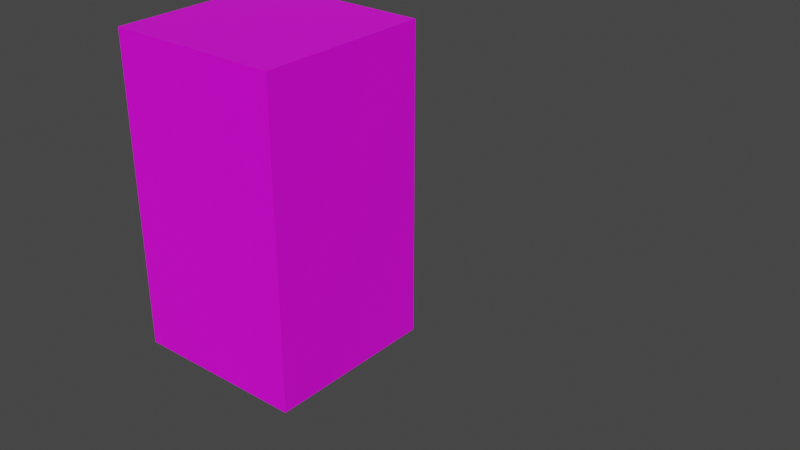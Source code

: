 # Source: terrain1.blend  (saved by Blender 2.90.8; exported with 4.5.12 LTS)
import bpy
from mathutils import Matrix  # noqa: F401  (used for matrix-valued properties, if any)

bpy.ops.wm.read_factory_settings(use_empty=True)
scene = bpy.context.scene
scene.name = 'Scene'

# ---- collections
col_collection = bpy.data.collections.new('Collection'); scene.collection.children.link(col_collection)

# ---- images (referenced by path relative to the original .blend; pixels are not part of the script)
import os
ASSET_DIR = os.environ.get("B2B_ASSET_DIR", "")  # directory of the original .blend (textures are referenced by path, not embedded)
HERE = os.path.dirname(os.path.abspath(__file__))  # packed textures are extracted next to this script under _unpacked/

def load_image(name, relpath, width, height, colorspace="sRGB"):
    """Load a texture the original file referenced (path relative to the .blend, or extracted next to this script)."""
    p = next((c for c in (os.path.join(HERE, relpath), os.path.join(ASSET_DIR, relpath)) if relpath and os.path.exists(c)), "")
    if p:
        img = bpy.data.images.load(p, check_existing=True)
        img.name = name
    else:  # same state as the original file: an image datablock whose file is absent (Cycles renders it pink)
        img = bpy.data.images.new(name, width, height)
        img.source = "FILE"
        img.filepath = "//" + (relpath or name)
    img.colorspace_settings.name = colorspace
    return img
img_material_base_color = load_image('Material Base Color', 'Terrain Texture.png', 1024, 1024, 'sRGB')

# ---- materials (node trees are filled in below, after node groups)
mat_material = bpy.data.materials.new('Material')
mat_material.alpha_threshold = 0.0
mat_material.use_transparent_shadow = False
mat_material.line_color = (0.0, 0.0, 0.0, 1.0)
mat_material_001 = bpy.data.materials.new('Material.001')
mat_material_001.alpha_threshold = 0.0
mat_material_001.use_transparent_shadow = False
mat_material_001.line_color = (0.0, 0.0, 0.0, 1.0)

# ---- material node trees
mat_material.use_nodes = True; mat_material.node_tree.nodes.clear()
_N = mat_material.node_tree.nodes; _L = mat_material.node_tree.links
n0 = _N.new('ShaderNodeOutputMaterial'); n0.name = 'Material Output'; n0.location = (300, 300)
n1 = _N.new('ShaderNodeBsdfPrincipled'); n1.name = 'Principled BSDF'; n1.location = (10, 300)
n1.distribution = 'GGX'
n1.subsurface_method = 'BURLEY'
n1.inputs[2].default_value = 0.4
n1.inputs[3].default_value = 1.45
n1.inputs[27].default_value = (0.0, 0.0, 0.0, 1.0)
n1.inputs[28].default_value = 1.0
n2 = _N.new('ShaderNodeTexImage'); n2.name = 'Image Texture'; n2.location = (-280, 280)
n2.image = img_material_base_color
_L.new(n1.outputs[0], n0.inputs[0])
_L.new(n2.outputs[0], n1.inputs[0])
n0.is_active_output = True
mat_material_001.use_nodes = True; mat_material_001.node_tree.nodes.clear()
_N = mat_material_001.node_tree.nodes; _L = mat_material_001.node_tree.links
n0 = _N.new('ShaderNodeOutputMaterial'); n0.name = 'Material Output'; n0.location = (300, 300)
n1 = _N.new('ShaderNodeBsdfPrincipled'); n1.name = 'Principled BSDF'; n1.location = (10, 300)
n1.distribution = 'GGX'
n1.subsurface_method = 'BURLEY'
n1.inputs[2].default_value = 0.4
n1.inputs[3].default_value = 1.45
n1.inputs[27].default_value = (0.0, 0.0, 0.0, 1.0)
n1.inputs[28].default_value = 1.0
_L.new(n1.outputs[0], n0.inputs[0])
n0.is_active_output = True

# ---- world
world_world = bpy.data.worlds.new('World'); scene.world = world_world
world_world.use_nodes = True; world_world.node_tree.nodes.clear()
_N = world_world.node_tree.nodes; _L = world_world.node_tree.links
n0 = _N.new('ShaderNodeOutputWorld'); n0.name = 'World Output'; n0.location = (300, 300)
n1 = _N.new('ShaderNodeBackground'); n1.name = 'Background'; n1.location = (10, 300)
n1.inputs[0].default_value = (0.05088, 0.05088, 0.05088, 1.0)
_L.new(n1.outputs[0], n0.inputs[0])
n0.is_active_output = True
world_world.color = (0.05088, 0.05088, 0.05088)
world_world.use_sun_shadow = False
world_world.sun_shadow_jitter_overblur = 0.0

# ---- meshes
me_cube = bpy.data.meshes.new('Cube')
me_cube.from_pydata([(1.0, 1.0, -1.0), (1.0, -1.0, -1.0), (-1.0, 1.0, -1.0), (-1.0, -1.0, -1.0), (1.0, -1.0, 2.543), (-1.0, -1.0, 2.543), (1.0, 1.0, 2.543), (-1.0, 1.0, 2.543), (3.868, 0.02551, 1.619), (3.871, 0.04719, 1.6), (3.871, 0.06585, 1.586), (3.871, 0.08135, 1.569), (3.871, 0.09379, 1.549), (3.871, 0.1028, 1.528), (3.872, 0.1074, 1.506), (3.872, 0.1104, 1.483), (3.873, 0.1149, 1.459), (3.872, 0.0594, 1.396), (3.873, 0.02495, 1.617), (3.88, 0.04599, 1.599), (3.884, 0.06471, 1.586), (3.886, 0.07728, 1.568), (3.888, 0.08618, 1.548), (3.89, 0.09486, 1.527), (3.893, 0.1036, 1.506), (3.894, 0.1089, 1.484), (3.894, 0.1127, 1.459), (3.894, 0.1187, 1.434), (3.892, 0.1068, 1.415), (3.887, 0.08062, 1.405), (3.883, 0.05824, 1.396), (3.879, 0.03823, 1.387), (3.875, 0.01911, 1.38), (3.879, 0.02352, 1.616), (3.889, 0.04345, 1.6), (3.897, 0.06252, 1.588), (3.9, 0.07019, 1.569), (3.903, 0.07769, 1.548), (3.907, 0.08579, 1.527), (3.911, 0.09469, 1.506), (3.915, 0.1042, 1.485), (3.914, 0.1043, 1.461), (3.912, 0.1048, 1.437), (3.908, 0.09443, 1.418), (3.901, 0.07413, 1.406), (3.894, 0.05453, 1.396), (3.887, 0.03601, 1.387), (3.879, 0.01808, 1.379), (3.884, 0.02128, 1.615), (3.898, 0.03929, 1.601), (3.91, 0.05779, 1.592), (3.913, 0.06237, 1.57), (3.917, 0.06836, 1.549), (3.922, 0.07572, 1.528), (3.929, 0.08467, 1.507), (3.936, 0.09592, 1.486), (3.934, 0.09246, 1.463), (3.931, 0.08812, 1.441), (3.925, 0.07969, 1.421), (3.916, 0.06587, 1.406), (3.905, 0.04928, 1.395), (3.894, 0.03274, 1.386), (3.883, 0.01649, 1.379), (3.888, 0.01831, 1.615), (3.905, 0.03361, 1.602), (3.922, 0.0495, 1.593), (3.926, 0.05271, 1.571), (3.931, 0.05757, 1.549), (3.937, 0.06397, 1.528), (3.945, 0.07211, 1.507), (3.954, 0.08281, 1.485), (3.953, 0.08017, 1.461), (3.954, 0.07873, 1.436), (3.947, 0.07169, 1.416), (3.932, 0.05827, 1.402), (3.916, 0.04341, 1.392), (3.901, 0.02865, 1.384), (3.886, 0.01436, 1.378), (3.891, 0.01465, 1.614), (3.912, 0.02667, 1.602), (3.929, 0.03758, 1.59), (3.936, 0.04104, 1.57), (3.943, 0.04516, 1.549), (3.951, 0.05038, 1.528), (3.959, 0.05674, 1.507), (3.967, 0.06328, 1.485), (3.97, 0.06488, 1.459), (3.973, 0.06634, 1.432), (3.966, 0.06083, 1.411), (3.948, 0.04881, 1.398), (3.925, 0.03514, 1.39), (3.907, 0.02324, 1.383), (3.889, 0.01159, 1.377), (3.893, 0.0104, 1.614), (3.916, 0.01857, 1.602), (3.935, 0.02493, 1.587), (3.946, 0.02827, 1.569), (3.955, 0.03148, 1.55), (3.964, 0.03548, 1.529), (3.973, 0.04033, 1.507), (3.978, 0.04318, 1.485), (3.98, 0.04506, 1.46), (3.984, 0.04745, 1.432), (3.977, 0.04398, 1.409), (3.958, 0.03536, 1.395), (3.932, 0.02474, 1.389), (3.911, 0.01636, 1.382), (3.891, 0.008142, 1.376), (3.894, 0.005658, 1.614), (3.918, 0.009541, 1.6), (3.938, 0.01247, 1.587), (3.955, 0.01485, 1.571), (3.966, 0.01663, 1.551), (3.975, 0.01917, 1.53), (3.983, 0.02184, 1.507), (3.985, 0.02238, 1.485), (3.984, 0.02238, 1.462), (3.985, 0.02415, 1.435), (3.978, 0.02331, 1.411), (3.961, 0.01889, 1.396), (3.936, 0.013, 1.389), (3.914, 0.008379, 1.381), (3.893, 0.004201, 1.376), (3.894, 0.0005557, 1.615), (3.918, 0.0003491, 1.599), (3.939, -0.0001692, 1.587), (3.959, -0.0007191, 1.573), (3.974, -0.0008782, 1.555), (3.982, -0.0004992, 1.531), (3.987, 9.946e-05, 1.508), (3.988, 0.0004473, 1.485), (3.985, 0.0004622, 1.463), (3.98, 0.001055, 1.439), (3.973, 0.001963, 1.416), (3.958, 0.001654, 1.4), (3.936, 0.0005533, 1.39), (3.914, 1.577e-05, 1.382), (3.893, -4.666e-06, 1.375), (3.893, -0.00464, 1.615), (3.917, -0.008798, 1.6), (3.937, -0.01274, 1.586), (3.958, -0.01685, 1.573), (3.976, -0.02095, 1.557), (3.983, -0.0226, 1.533), (3.986, -0.02289, 1.509), (3.994, -0.02385, 1.485), (3.985, -0.02197, 1.463), (3.975, -0.01984, 1.442), (3.966, -0.0177, 1.421), (3.952, -0.01491, 1.403), (3.934, -0.01191, 1.391), (3.913, -0.008334, 1.382), (3.893, -0.004251, 1.375), (3.891, -0.009681, 1.615), (3.914, -0.01785, 1.601), (3.933, -0.02507, 1.587), (3.953, -0.03242, 1.572), (3.97, -0.04022, 1.556), (3.978, -0.04435, 1.534), (3.982, -0.04597, 1.51), (3.986, -0.04725, 1.486), (3.978, -0.04366, 1.463), (3.967, -0.0395, 1.442), (3.958, -0.03548, 1.422), (3.945, -0.03014, 1.405), (3.929, -0.0237, 1.392), (3.911, -0.01636, 1.382), (3.892, -0.008343, 1.375), (3.888, -0.01437, 1.616), (3.91, -0.02681, 1.603), (3.928, -0.0371, 1.587), (3.944, -0.04668, 1.57), (3.958, -0.0567, 1.553), (3.965, -0.06244, 1.532), (3.967, -0.06379, 1.509), (3.968, -0.06433, 1.486), (3.964, -0.06194, 1.463), (3.958, -0.05749, 1.442), (3.949, -0.05159, 1.423), (3.937, -0.04387, 1.406), (3.923, -0.03447, 1.392), (3.907, -0.02375, 1.382), (3.89, -0.01214, 1.375), (3.885, -0.0186, 1.618), (3.904, -0.03533, 1.606), (3.921, -0.04964, 1.59), (3.934, -0.06108, 1.571), (3.944, -0.07211, 1.552), (3.95, -0.07872, 1.532), (3.951, -0.07903, 1.509), (3.951, -0.07924, 1.486), (3.95, -0.07848, 1.463), (3.945, -0.0731, 1.442), (3.937, -0.06566, 1.423), (3.927, -0.05584, 1.406), (3.915, -0.0439, 1.392), (3.902, -0.03026, 1.382), (3.887, -0.01551, 1.375), (3.881, -0.02209, 1.62), (3.897, -0.04233, 1.608), (3.911, -0.06074, 1.594), (3.921, -0.07379, 1.573), (3.927, -0.08261, 1.552), (3.93, -0.08625, 1.531), (3.931, -0.08779, 1.508), (3.931, -0.08889, 1.486), (3.931, -0.08924, 1.463), (3.929, -0.0864, 1.442), (3.923, -0.07721, 1.423), (3.915, -0.06575, 1.406), (3.906, -0.05202, 1.391), (3.895, -0.03614, 1.381), (3.884, -0.01839, 1.375), (3.871, -0.0002521, 1.374), (3.876, -0.0248, 1.623), (3.888, -0.04825, 1.611), (3.898, -0.07053, 1.6), (3.905, -0.08454, 1.576), (3.908, -0.08962, 1.554), (3.91, -0.09266, 1.531), (3.91, -0.09495, 1.508), (3.911, -0.09698, 1.486), (3.911, -0.09864, 1.463), (3.911, -0.09763, 1.441), (3.907, -0.08606, 1.423), (3.902, -0.07365, 1.405), (3.895, -0.05941, 1.389), (3.887, -0.04147, 1.378), (3.88, -0.02068, 1.374), (3.87, -0.02681, 1.626), (3.878, -0.05222, 1.615), (3.883, -0.07617, 1.604), (3.888, -0.09239, 1.58), (3.889, -0.09533, 1.556), (3.89, -0.09831, 1.532), (3.89, -0.1014, 1.508), (3.89, -0.1046, 1.485), (3.891, -0.1074, 1.462), (3.892, -0.1077, 1.44), (3.89, -0.09351, 1.422), (3.887, -0.07972, 1.402), (3.883, -0.0654, 1.385), (3.879, -0.04552, 1.375), (3.875, -0.02226, 1.373), (3.864, -0.02766, 1.629), (3.867, -0.0536, 1.617), (3.868, -0.07647, 1.604), (3.87, -0.09218, 1.581), (3.87, -0.09848, 1.557), (3.869, -0.1026, 1.532), (3.869, -0.1067, 1.508), (3.869, -0.1115, 1.484), (3.869, -0.1158, 1.46), (3.871, -0.1166, 1.438), (3.871, -0.09904, 1.42), (3.871, -0.08286, 1.4), (3.87, -0.0686, 1.381), (3.87, -0.04759, 1.373), (3.871, -0.02298, 1.373), (3.858, -0.02727, 1.632), (3.857, -0.05173, 1.618), (3.854, -0.07315, 1.602), (3.851, -0.08971, 1.582), (3.85, -0.1003, 1.558), (3.849, -0.1052, 1.533), (3.848, -0.1104, 1.508), (3.846, -0.1172, 1.483), (3.845, -0.1237, 1.458), (3.847, -0.119, 1.435), (3.851, -0.1009, 1.418), (3.855, -0.08199, 1.399), (3.858, -0.06807, 1.38), (3.862, -0.04726, 1.372), (3.867, -0.02274, 1.372), (3.853, -0.0252, 1.633), (3.847, -0.04705, 1.618), (3.842, -0.06749, 1.6), (3.835, -0.08453, 1.582), (3.831, -0.09615, 1.558), (3.828, -0.1044, 1.533), (3.826, -0.1098, 1.507), (3.822, -0.1184, 1.482), (3.817, -0.1297, 1.455), (3.82, -0.1194, 1.432), (3.828, -0.1015, 1.415), (3.84, -0.07721, 1.4), (3.846, -0.06368, 1.381), (3.854, -0.04448, 1.372), (3.863, -0.0215, 1.372), (3.848, -0.022, 1.634), (3.839, -0.04091, 1.619), (3.832, -0.05845, 1.598), (3.822, -0.07385, 1.579), (3.814, -0.0856, 1.558), (3.81, -0.09206, 1.532), (3.805, -0.09864, 1.506), (3.799, -0.1067, 1.48), (3.792, -0.1149, 1.454), (3.792, -0.1124, 1.428), (3.803, -0.09821, 1.411), (3.823, -0.07158, 1.4), (3.836, -0.05604, 1.384), (3.846, -0.03948, 1.374), (3.859, -0.01934, 1.372), (3.864, -0.0002614, 1.631), (3.844, -0.01801, 1.635), (3.832, -0.03327, 1.621), (3.823, -0.04802, 1.597), (3.813, -0.0607, 1.576), (3.802, -0.07096, 1.556), (3.795, -0.07718, 1.531), (3.787, -0.08524, 1.506), (3.78, -0.09134, 1.479), (3.776, -0.09465, 1.454), (3.772, -0.09629, 1.428), (3.782, -0.08696, 1.408), (3.806, -0.06432, 1.398), (3.826, -0.04646, 1.387), (3.84, -0.03278, 1.375), (3.856, -0.0164, 1.373), (3.841, -0.01378, 1.636), (3.826, -0.0254, 1.623), (3.815, -0.03637, 1.599), (3.804, -0.04619, 1.575), (3.792, -0.05421, 1.554), (3.785, -0.05901, 1.53), (3.777, -0.06423, 1.506), (3.771, -0.06853, 1.481), (3.768, -0.0714, 1.456), (3.766, -0.07289, 1.431), (3.769, -0.07075, 1.408), (3.794, -0.05195, 1.397), (3.818, -0.03577, 1.388), (3.834, -0.02502, 1.377), (3.853, -0.01281, 1.373), (3.839, -0.009343, 1.637), (3.821, -0.01701, 1.625), (3.807, -0.02397, 1.601), (3.793, -0.03043, 1.576), (3.78, -0.03559, 1.555), (3.776, -0.03944, 1.53), (3.77, -0.04303, 1.506), (3.763, -0.04637, 1.482), (3.76, -0.04898, 1.457), (3.758, -0.05074, 1.433), (3.762, -0.05016, 1.41), (3.79, -0.035, 1.399), (3.811, -0.02408, 1.387), (3.83, -0.01667, 1.376), (3.851, -0.008769, 1.373), (3.837, -0.004755, 1.637), (3.818, -0.00829, 1.626), (3.801, -0.01129, 1.603), (3.784, -0.01401, 1.578), (3.77, -0.01636, 1.557), (3.769, -0.01934, 1.531), (3.765, -0.02204, 1.506), (3.756, -0.02439, 1.483), (3.753, -0.02677, 1.459), (3.751, -0.02903, 1.435), (3.768, -0.02387, 1.416), (3.788, -0.01671, 1.4), (3.805, -0.01137, 1.383), (3.826, -0.007973, 1.375), (3.849, -0.004477, 1.373), (3.837, 6.678e-06, 1.637), (3.816, 0.0006581, 1.626), (3.798, 0.001436, 1.602), (3.78, 0.002069, 1.579), (3.768, 0.002097, 1.558), (3.767, 0.000515, 1.532), (3.765, -0.0008762, 1.506), (3.76, -0.001431, 1.484), (3.759, -0.001631, 1.462), (3.765, -0.001809, 1.44), (3.775, -0.0009024, 1.419), (3.786, 0.001104, 1.397), (3.802, 0.001731, 1.38), (3.824, 0.0008485, 1.374), (3.849, -5.723e-05, 1.373), (3.837, 0.004945, 1.637), (3.816, 0.009814, 1.625), (3.799, 0.01407, 1.6), (3.782, 0.01733, 1.578), (3.774, 0.01886, 1.557), (3.772, 0.01908, 1.531), (3.771, 0.01932, 1.507), (3.767, 0.02001, 1.484), (3.767, 0.01961, 1.463), (3.774, 0.01779, 1.441), (3.781, 0.01714, 1.419), (3.787, 0.01752, 1.396), (3.802, 0.01447, 1.379), (3.824, 0.009439, 1.373), (3.849, 0.00432, 1.374), (3.839, 0.009928, 1.636), (3.82, 0.01915, 1.622), (3.803, 0.02674, 1.596), (3.792, 0.03138, 1.574), (3.785, 0.03452, 1.554), (3.783, 0.03671, 1.53), (3.778, 0.03888, 1.506), (3.773, 0.04101, 1.485), (3.777, 0.03815, 1.463), (3.783, 0.03521, 1.441), (3.789, 0.03294, 1.419), (3.795, 0.03109, 1.398), (3.805, 0.02644, 1.379), (3.827, 0.01742, 1.374), (3.85, 0.008412, 1.374), (3.842, 0.01456, 1.634), (3.826, 0.02787, 1.617), (3.813, 0.0384, 1.591), (3.804, 0.04446, 1.571), (3.798, 0.04997, 1.551), (3.793, 0.05443, 1.528), (3.787, 0.05803, 1.507), (3.781, 0.06078, 1.485), (3.788, 0.05589, 1.463), (3.794, 0.05145, 1.442), (3.799, 0.04743, 1.421), (3.804, 0.04335, 1.4), (3.813, 0.03686, 1.383), (3.833, 0.02437, 1.377), (3.853, 0.01194, 1.375), (3.846, 0.01853, 1.631), (3.834, 0.03497, 1.612), (3.825, 0.04779, 1.588), (3.816, 0.0576, 1.569), (3.809, 0.06653, 1.55), (3.802, 0.0739, 1.53), (3.796, 0.07764, 1.508), (3.793, 0.07855, 1.485), (3.8, 0.07245, 1.463), (3.805, 0.06681, 1.442), (3.81, 0.06126, 1.422), (3.815, 0.05508, 1.403), (3.824, 0.04501, 1.388), (3.84, 0.02974, 1.381), (3.856, 0.01469, 1.376), (3.851, 0.02166, 1.627), (3.843, 0.04061, 1.608), (3.836, 0.05575, 1.587), (3.826, 0.07029, 1.57), (3.815, 0.08536, 1.553), (3.807, 0.09704, 1.534), (3.806, 0.09836, 1.51), (3.809, 0.0931, 1.486), (3.814, 0.08728, 1.463), (3.818, 0.08142, 1.442), (3.822, 0.0746, 1.423), (3.827, 0.066, 1.405), (3.837, 0.05082, 1.392), (3.848, 0.03357, 1.384), (3.86, 0.01668, 1.378), (3.856, 0.02388, 1.624), (3.852, 0.0446, 1.605), (3.847, 0.06169, 1.587), (3.84, 0.07732, 1.57), (3.831, 0.09378, 1.553), (3.826, 0.1047, 1.533), (3.827, 0.1063, 1.509), (3.829, 0.1026, 1.485), (3.831, 0.09893, 1.463), (3.834, 0.09462, 1.441), (3.837, 0.08671, 1.422), (3.841, 0.0729, 1.406), (3.849, 0.0547, 1.394), (3.856, 0.03629, 1.386), (3.864, 0.01808, 1.379), (3.862, 0.02516, 1.621), (3.861, 0.04678, 1.602), (3.858, 0.06508, 1.587), (3.855, 0.08057, 1.57), (3.852, 0.09453, 1.55), (3.85, 0.1044, 1.529), (3.85, 0.1079, 1.507), (3.85, 0.1081, 1.484), (3.851, 0.1087, 1.461), (3.852, 0.1086, 1.438), (3.854, 0.0996, 1.418), (3.857, 0.07861, 1.406), (3.86, 0.0578, 1.396), (3.864, 0.03814, 1.387), (3.868, 0.01901, 1.379), (3.873, 0.1206, 1.433), (3.873, 0.1087, 1.415), (3.872, 0.08222, 1.405), (3.872, 0.03898, 1.387), (3.872, 0.01945, 1.38), (-1.0, 0.0, -1.0), (1.0, 0.0, -1.0), (1.0, 0.0, 2.543), (-1.0, 0.0, 2.543), (1.0, -1.0, 0.7715), (-1.0, -1.0, 0.7715), (-1.0, 1.0, 0.7715), (1.0, 1.0, 0.7715), (1.0, 0.0, 0.7715), (-1.0, 0.0, 0.7715), (1.0, 0.5009, -1.0), (-1.0, 0.5009, 2.543), (-1.0, 0.5009, -1.0), (1.0, 0.5009, 2.543), (1.0, 0.5009, 0.7715), (-1.0, 0.5009, 0.7715), (-1.0, -0.5, -1.0), (1.0, -0.5, 2.543), (1.0, -0.5, -1.0), (-1.0, -0.5, 2.543), (-1.0, -0.5, 0.7715), (1.0, -0.5, 0.7715), (1.0, -1.0, 1.657), (1.0, 1.0, 1.657), (-1.0, -1.0, 1.657), (-1.0, 1.0, 1.657), (1.0, 0.0, 1.657), (-1.0, 0.0, 1.657), (1.0, 0.5009, 1.657), (-1.0, 0.5009, 1.657), (-1.0, -0.5, 1.657), (1.0, -0.5, 1.657), (-1.0, -1.0, -0.1143), (-1.0, 1.0, -0.1143), (1.0, 0.0, -0.1143), (-1.0, 0.0, -0.1143), (1.0, -1.0, -0.1143), (1.0, 1.0, -0.1143), (-1.0, 0.5009, -0.1143), (1.0, 0.5009, -0.1143), (1.0, -0.5, -0.1143), (-1.0, -0.5, -0.1143), (0.0, 1.0, -1.0), (0.0, -1.0, -1.0), (0.0, -1.0, 2.543), (0.0, 1.0, 2.543), (0.0, 0.0, 2.543), (0.0, 0.0, -1.0), (0.0, 1.0, 0.7715), (0.0, -1.0, 0.7715), (0.0, 0.5009, -1.0), (0.0, 0.5009, 2.543), (0.0, -0.5, 2.543), (0.0, -0.5, -1.0), (0.0, 1.0, 1.657), (0.0, -1.0, 1.657), (0.0, -1.0, -0.1143), (0.0, 1.0, -0.1143), (-0.5, 1.0, -1.0), (-0.5, -1.0, 2.543), (-0.5, 0.0, -1.0), (-0.5, -1.0, 0.7715), (-0.5, 0.5009, -1.0), (-0.5, -0.5, -1.0), (-0.5, -1.0, 1.657), (-0.5, -1.0, -0.1143), (-0.5, -1.0, -1.0), (-0.5, 1.0, 2.543), (-0.5, 0.0, 2.543), (-0.5, 1.0, 0.7715), (-0.5, 0.5009, 2.543), (-0.5, -0.5, 2.543), (-0.5, 1.0, 1.657), (-0.5, 1.0, -0.1143), (0.5, -1.0, -1.0), (0.5, 1.0, 2.543), (0.5, 0.0, 2.543), (0.5, 1.0, 0.7715), (0.5, 0.5009, 2.543), (0.5, -0.5, 2.543), (0.5, 1.0, 1.657), (0.5, 1.0, -0.1143), (0.5, 1.0, -1.0), (0.5, -1.0, 2.543), (0.5, 0.0, -1.0), (0.5, -1.0, 0.7715), (0.5, 0.5009, -1.0), (0.5, -0.5, -1.0), (0.5, -1.0, 1.657), (0.5, -1.0, -0.1143)], [], [(519, 501, 7, 515), (577, 508, 1, 564), (554, 549, 5, 514), (521, 507, 4, 512), (561, 509, 5, 549), (570, 565, 6, 513), (560, 501, 493, 558), (518, 503, 492, 516), (576, 500, 491, 574), (520, 509, 493, 517), (531, 510, 499, 525), (529, 504, 498, 524), (571, 567, 497, 527), (530, 511, 494, 526), (555, 551, 495, 522), (528, 505, 496, 523), (525, 499, 505, 528), (527, 497, 504, 529), (572, 0, 500, 576), (513, 6, 503, 518), (557, 7, 501, 560), (517, 493, 501, 519), (524, 498, 511, 530), (522, 495, 510, 531), (514, 5, 509, 520), (558, 493, 509, 561), (516, 492, 507, 521), (574, 491, 508, 577), (498, 516, 521, 511), (495, 514, 520, 510), (499, 517, 519, 505), (497, 513, 518, 504), (510, 520, 517, 499), (504, 518, 516, 498), (567, 570, 513, 497), (511, 521, 512, 494), (551, 554, 514, 495), (505, 519, 515, 496), (3, 522, 531, 506), (491, 524, 530, 508), (0, 527, 529, 500), (490, 525, 528, 502), (502, 528, 523, 2), (556, 555, 522, 3), (508, 530, 526, 1), (572, 571, 527, 0), (500, 529, 524, 491), (506, 531, 525, 490), (548, 563, 547, 532), (564, 579, 546, 533), (575, 578, 545, 539), (559, 562, 544, 538), (550, 537, 543, 553), (566, 536, 542, 569), (565, 535, 541, 568), (548, 532, 540, 552), (579, 575, 539, 546), (563, 559, 538, 547), (552, 540, 537, 550), (568, 541, 536, 566), (562, 557, 535, 544), (569, 542, 534, 573), (578, 573, 534, 545), (553, 543, 533, 556), (506, 553, 556, 3), (515, 7, 557, 562), (502, 552, 550, 490), (523, 496, 559, 563), (2, 548, 552, 502), (490, 550, 553, 506), (496, 515, 562, 559), (2, 523, 563, 548), (533, 546, 555, 556), (539, 545, 554, 551), (536, 558, 561, 542), (535, 557, 560, 541), (546, 539, 551, 555), (541, 560, 558, 536), (542, 561, 549, 534), (545, 534, 549, 554), (512, 4, 573, 578), (507, 569, 573, 4), (503, 568, 566, 492), (526, 494, 575, 579), (6, 565, 568, 503), (492, 566, 569, 507), (494, 512, 578, 575), (1, 526, 579, 564), (532, 547, 571, 572), (538, 544, 570, 567), (537, 574, 577, 543), (532, 572, 576, 540), (547, 538, 567, 571), (540, 576, 574, 537), (544, 535, 565, 570), (543, 577, 564, 533)])
_uv = me_cube.uv_layers.new(name='UVMap')
_uv.uv.foreach_set('vector', [0.2153, 0.8637, 0.2153, 0.9774, 0.2793, 0.9774, 0.2793, 0.8637, 0.6906, 0.7151, 0.6264, 0.7151, 0.6264, 0.7793, 0.6906, 0.7793, 0.5171, 0.3637, 0.5171, 0.4774, 0.5812, 0.4774, 0.5812, 0.3637, 0.819, 0.3637, 0.819, 0.4774, 0.8832, 0.4774, 0.8832, 0.3637, 0.3887, 0.7151, 0.3245, 0.7151, 0.3245, 0.7793, 0.3887, 0.7793, 0.2151, 0.3637, 0.2151, 0.4774, 0.2793, 0.4774, 0.2793, 0.3637, 0.3887, 0.5866, 0.3245, 0.5866, 0.3245, 0.651, 0.3887, 0.651, 0.6905, 0.3637, 0.6905, 0.4774, 0.7548, 0.4774, 0.7548, 0.3637, 0.6906, 0.5866, 0.6264, 0.5866, 0.6264, 0.651, 0.6906, 0.651, 0.08676, 0.8637, 0.08676, 0.9774, 0.151, 0.9774, 0.151, 0.8637, 0.08676, 0.6363, 0.08676, 0.75, 0.151, 0.75, 0.151, 0.6363, 0.6905, 0.1363, 0.6905, 0.25, 0.7548, 0.25, 0.7548, 0.1363, 0.2151, 0.1363, 0.2151, 0.25, 0.2793, 0.25, 0.2793, 0.1363, 0.819, 0.1363, 0.819, 0.25, 0.8832, 0.25, 0.8832, 0.1363, 0.5171, 0.1363, 0.5171, 0.25, 0.5812, 0.25, 0.5812, 0.1363, 0.2153, 0.6363, 0.2153, 0.75, 0.2793, 0.75, 0.2793, 0.6363, 0.151, 0.6363, 0.151, 0.75, 0.2153, 0.75, 0.2153, 0.6363, 0.6264, 0.1363, 0.6264, 0.25, 0.6905, 0.25, 0.6905, 0.1363, 0.6906, 0.5226, 0.6264, 0.5226, 0.6264, 0.5866, 0.6906, 0.5866, 0.6264, 0.3637, 0.6264, 0.4774, 0.6905, 0.4774, 0.6905, 0.3637, 0.3887, 0.5226, 0.3245, 0.5226, 0.3245, 0.5866, 0.3887, 0.5866, 0.151, 0.8637, 0.151, 0.9774, 0.2153, 0.9774, 0.2153, 0.8637, 0.7548, 0.1363, 0.7548, 0.25, 0.819, 0.25, 0.819, 0.1363, 0.02257, 0.6363, 0.02257, 0.75, 0.08676, 0.75, 0.08676, 0.6363, 0.02257, 0.8637, 0.02257, 0.9774, 0.08676, 0.9774, 0.08676, 0.8637, 0.3887, 0.651, 0.3245, 0.651, 0.3245, 0.7151, 0.3887, 0.7151, 0.7548, 0.3637, 0.7548, 0.4774, 0.819, 0.4774, 0.819, 0.3637, 0.6906, 0.651, 0.6264, 0.651, 0.6264, 0.7151, 0.6906, 0.7151, 0.7548, 0.25, 0.7548, 0.3637, 0.819, 0.3637, 0.819, 0.25, 0.02257, 0.75, 0.02257, 0.8637, 0.08676, 0.8637, 0.08676, 0.75, 0.151, 0.75, 0.151, 0.8637, 0.2153, 0.8637, 0.2153, 0.75, 0.6264, 0.25, 0.6264, 0.3637, 0.6905, 0.3637, 0.6905, 0.25, 0.08676, 0.75, 0.08676, 0.8637, 0.151, 0.8637, 0.151, 0.75, 0.6905, 0.25, 0.6905, 0.3637, 0.7548, 0.3637, 0.7548, 0.25, 0.2151, 0.25, 0.2151, 0.3637, 0.2793, 0.3637, 0.2793, 0.25, 0.819, 0.25, 0.819, 0.3637, 0.8832, 0.3637, 0.8832, 0.25, 0.5171, 0.25, 0.5171, 0.3637, 0.5812, 0.3637, 0.5812, 0.25, 0.2153, 0.75, 0.2153, 0.8637, 0.2793, 0.8637, 0.2793, 0.75, 0.02257, 0.5226, 0.02257, 0.6363, 0.08676, 0.6363, 0.08676, 0.5226, 0.7548, 0.02257, 0.7548, 0.1363, 0.819, 0.1363, 0.819, 0.02257, 0.6264, 0.02257, 0.6264, 0.1363, 0.6905, 0.1363, 0.6905, 0.02257, 0.151, 0.5226, 0.151, 0.6363, 0.2153, 0.6363, 0.2153, 0.5226, 0.2153, 0.5226, 0.2153, 0.6363, 0.2793, 0.6363, 0.2793, 0.5226, 0.5171, 0.02257, 0.5171, 0.1363, 0.5812, 0.1363, 0.5812, 0.02257, 0.819, 0.02257, 0.819, 0.1363, 0.8832, 0.1363, 0.8832, 0.02257, 0.2151, 0.02257, 0.2151, 0.1363, 0.2793, 0.1363, 0.2793, 0.02257, 0.6905, 0.02257, 0.6905, 0.1363, 0.7548, 0.1363, 0.7548, 0.02257, 0.08676, 0.5226, 0.08676, 0.6363, 0.151, 0.6363, 0.151, 0.5226, 0.08676, 0.02257, 0.08676, 0.1363, 0.151, 0.1363, 0.151, 0.02257, 0.3887, 0.02257, 0.3887, 0.1363, 0.4529, 0.1363, 0.4529, 0.02257, 0.3887, 0.25, 0.3887, 0.3637, 0.4529, 0.3637, 0.4529, 0.25, 0.08676, 0.25, 0.08676, 0.3637, 0.151, 0.3637, 0.151, 0.25, 0.819, 0.651, 0.7548, 0.651, 0.7548, 0.7151, 0.819, 0.7151, 0.5171, 0.651, 0.4529, 0.651, 0.4529, 0.7151, 0.5171, 0.7151, 0.5171, 0.5226, 0.4529, 0.5226, 0.4529, 0.5866, 0.5171, 0.5866, 0.819, 0.5226, 0.7548, 0.5226, 0.7548, 0.5866, 0.819, 0.5866, 0.3887, 0.1363, 0.3887, 0.25, 0.4529, 0.25, 0.4529, 0.1363, 0.08676, 0.1363, 0.08676, 0.25, 0.151, 0.25, 0.151, 0.1363, 0.819, 0.5866, 0.7548, 0.5866, 0.7548, 0.651, 0.819, 0.651, 0.5171, 0.5866, 0.4529, 0.5866, 0.4529, 0.651, 0.5171, 0.651, 0.08676, 0.3637, 0.08676, 0.4774, 0.151, 0.4774, 0.151, 0.3637, 0.5171, 0.7151, 0.4529, 0.7151, 0.4529, 0.7793, 0.5171, 0.7793, 0.3887, 0.3637, 0.3887, 0.4774, 0.4529, 0.4774, 0.4529, 0.3637, 0.819, 0.7151, 0.7548, 0.7151, 0.7548, 0.7793, 0.819, 0.7793, 0.8832, 0.7151, 0.819, 0.7151, 0.819, 0.7793, 0.8832, 0.7793, 0.02257, 0.3637, 0.02257, 0.4774, 0.08676, 0.4774, 0.08676, 0.3637, 0.8832, 0.5866, 0.819, 0.5866, 0.819, 0.651, 0.8832, 0.651, 0.02257, 0.1363, 0.02257, 0.25, 0.08676, 0.25, 0.08676, 0.1363, 0.8832, 0.5226, 0.819, 0.5226, 0.819, 0.5866, 0.8832, 0.5866, 0.8832, 0.651, 0.819, 0.651, 0.819, 0.7151, 0.8832, 0.7151, 0.02257, 0.25, 0.02257, 0.3637, 0.08676, 0.3637, 0.08676, 0.25, 0.02257, 0.02257, 0.02257, 0.1363, 0.08676, 0.1363, 0.08676, 0.02257, 0.4529, 0.02257, 0.4529, 0.1363, 0.5171, 0.1363, 0.5171, 0.02257, 0.4529, 0.25, 0.4529, 0.3637, 0.5171, 0.3637, 0.5171, 0.25, 0.4529, 0.651, 0.3887, 0.651, 0.3887, 0.7151, 0.4529, 0.7151, 0.4529, 0.5226, 0.3887, 0.5226, 0.3887, 0.5866, 0.4529, 0.5866, 0.4529, 0.1363, 0.4529, 0.25, 0.5171, 0.25, 0.5171, 0.1363, 0.4529, 0.5866, 0.3887, 0.5866, 0.3887, 0.651, 0.4529, 0.651, 0.4529, 0.7151, 0.3887, 0.7151, 0.3887, 0.7793, 0.4529, 0.7793, 0.4529, 0.3637, 0.4529, 0.4774, 0.5171, 0.4774, 0.5171, 0.3637, 0.3245, 0.3637, 0.3245, 0.4774, 0.3887, 0.4774, 0.3887, 0.3637, 0.5812, 0.7151, 0.5171, 0.7151, 0.5171, 0.7793, 0.5812, 0.7793, 0.5812, 0.5866, 0.5171, 0.5866, 0.5171, 0.651, 0.5812, 0.651, 0.3245, 0.1363, 0.3245, 0.25, 0.3887, 0.25, 0.3887, 0.1363, 0.5812, 0.5226, 0.5171, 0.5226, 0.5171, 0.5866, 0.5812, 0.5866, 0.5812, 0.651, 0.5171, 0.651, 0.5171, 0.7151, 0.5812, 0.7151, 0.3245, 0.25, 0.3245, 0.3637, 0.3887, 0.3637, 0.3887, 0.25, 0.3245, 0.02257, 0.3245, 0.1363, 0.3887, 0.1363, 0.3887, 0.02257, 0.151, 0.02257, 0.151, 0.1363, 0.2151, 0.1363, 0.2151, 0.02257, 0.151, 0.25, 0.151, 0.3637, 0.2151, 0.3637, 0.2151, 0.25, 0.7548, 0.651, 0.6906, 0.651, 0.6906, 0.7151, 0.7548, 0.7151, 0.7548, 0.5226, 0.6906, 0.5226, 0.6906, 0.5866, 0.7548, 0.5866, 0.151, 0.1363, 0.151, 0.25, 0.2151, 0.25, 0.2151, 0.1363, 0.7548, 0.5866, 0.6906, 0.5866, 0.6906, 0.651, 0.7548, 0.651, 0.151, 0.3637, 0.151, 0.4774, 0.2151, 0.4774, 0.2151, 0.3637, 0.7548, 0.7151, 0.6906, 0.7151, 0.6906, 0.7793, 0.7548, 0.7793])
me_cube.materials.append(mat_material)
me_cube.use_remesh_preserve_volume = False
me_cube.use_remesh_preserve_attributes = False
me_cube.use_mirror_vertex_groups = False
me_cube.update()
me_cube_001 = bpy.data.meshes.new('Cube.001')
me_cube_001.from_pydata([(1.0, 1.0, -1.0), (1.0, -1.0, -1.0), (1.0, -1.0, 2.543), (-1.0, -1.0, 2.543), (1.0, 1.0, 2.543), (-1.0, 1.0, 2.543), (0.002836, 0.02551, 0.1388), (0.005743, 0.04719, 0.1201), (0.005976, 0.06585, 0.1064), (0.006047, 0.08135, 0.08894), (0.006245, 0.09379, 0.06883), (0.006509, 0.1028, 0.04813), (0.00684, 0.1074, 0.02652), (0.007184, 0.1104, 0.003607), (0.007613, 0.1149, -0.02063), (0.006801, 0.0594, -0.08412), (0.00851, 0.02495, 0.1369), (0.01485, 0.04599, 0.1191), (0.01863, 0.06471, 0.1063), (0.0212, 0.07728, 0.08803), (0.02271, 0.08618, 0.0682), (0.02479, 0.09486, 0.04756), (0.02772, 0.1036, 0.02636), (0.02896, 0.1089, 0.003744), (0.02875, 0.1127, -0.02056), (0.02893, 0.1187, -0.04638), (0.02663, 0.1068, -0.0652), (0.02217, 0.08062, -0.07486), (0.0181, 0.05824, -0.08402), (0.01425, 0.03823, -0.09271), (0.01046, 0.01911, -0.1004), (0.01387, 0.02352, 0.1357), (0.02391, 0.04345, 0.1197), (0.03179, 0.06252, 0.1085), (0.03499, 0.07019, 0.08872), (0.03799, 0.07769, 0.06831), (0.0416, 0.08579, 0.0475), (0.04595, 0.09469, 0.02636), (0.0505, 0.1042, 0.004871), (0.04906, 0.1043, -0.01868), (0.04758, 0.1048, -0.04251), (0.04346, 0.09443, -0.06161), (0.03654, 0.07413, -0.07406), (0.02912, 0.05453, -0.08421), (0.02166, 0.03601, -0.093), (0.01422, 0.01808, -0.1006), (0.01871, 0.02128, 0.135), (0.03263, 0.03929, 0.121), (0.04534, 0.05779, 0.1119), (0.04846, 0.06237, 0.09004), (0.0525, 0.06836, 0.06882), (0.05752, 0.07572, 0.04774), (0.06361, 0.08467, 0.02665), (0.07102, 0.09592, 0.005759), (0.06862, 0.09246, -0.01696), (0.06575, 0.08812, -0.03937), (0.06025, 0.07969, -0.05896), (0.05097, 0.06587, -0.07433), (0.04003, 0.04928, -0.08522), (0.0289, 0.03274, -0.09392), (0.01785, 0.01649, -0.1011), (0.02284, 0.01831, 0.1346), (0.04053, 0.03361, 0.1221), (0.05687, 0.0495, 0.1134), (0.06069, 0.05271, 0.09067), (0.06595, 0.05757, 0.06919), (0.0723, 0.06397, 0.04796), (0.07975, 0.07211, 0.02674), (0.08875, 0.08281, 0.00558), (0.08766, 0.08017, -0.01842), (0.08871, 0.07873, -0.04345), (0.08249, 0.07169, -0.06379), (0.0671, 0.05827, -0.07749), (0.05092, 0.04341, -0.08771), (0.03582, 0.02865, -0.09555), (0.02124, 0.01436, -0.102), (0.02606, 0.01465, 0.1345), (0.04698, 0.02667, 0.1226), (0.0645, 0.03758, 0.1105), (0.07116, 0.04104, 0.09004), (0.07823, 0.04516, 0.06931), (0.08587, 0.05038, 0.04819), (0.09405, 0.05674, 0.02674), (0.1018, 0.06328, 0.005022), (0.1048, 0.06488, -0.0205), (0.1083, 0.06634, -0.04778), (0.1015, 0.06083, -0.06904), (0.08295, 0.04881, -0.08205), (0.06008, 0.03514, -0.08971), (0.0418, 0.02324, -0.09725), (0.02419, 0.01159, -0.1029), (0.02825, 0.0104, 0.1343), (0.05132, 0.01857, 0.1217), (0.06995, 0.02493, 0.1073), (0.08063, 0.02827, 0.0896), (0.08979, 0.03148, 0.06979), (0.09866, 0.03548, 0.04872), (0.1076, 0.04033, 0.027), (0.1129, 0.04318, 0.005051), (0.1151, 0.04506, -0.01994), (0.1187, 0.04745, -0.04837), (0.1118, 0.04398, -0.0706), (0.09306, 0.03536, -0.08442), (0.06713, 0.02474, -0.09089), (0.04622, 0.01636, -0.09829), (0.02644, 0.008142, -0.1037), (0.02936, 0.005658, 0.1343), (0.05293, 0.009541, 0.1199), (0.07314, 0.01247, 0.1066), (0.09012, 0.01485, 0.09108), (0.101, 0.01663, 0.07146), (0.1105, 0.01917, 0.04986), (0.1185, 0.02184, 0.02748), (0.1204, 0.02238, 0.005125), (0.1188, 0.02238, -0.01765), (0.1197, 0.02415, -0.04485), (0.1135, 0.02331, -0.06844), (0.09589, 0.01889, -0.08344), (0.07094, 0.013, -0.0911), (0.04871, 0.008379, -0.09844), (0.02786, 0.004201, -0.1042), (0.02936, 0.0005557, 0.1346), (0.05296, 0.0003491, 0.1193), (0.07366, -0.0001692, 0.1067), (0.09438, -0.0007191, 0.09304), (0.1093, -0.0008782, 0.07466), (0.117, -0.0004992, 0.05139), (0.1216, 9.946e-05, 0.02807), (0.1229, 0.0004473, 0.005209), (0.1199, 0.0004622, -0.01687), (0.1154, 0.001055, -0.04041), (0.1084, 0.001963, -0.06357), (0.09313, 0.001654, -0.08021), (0.07121, 0.0005533, -0.09025), (0.04947, 1.577e-05, -0.09838), (0.02839, -4.666e-06, -0.1046), (0.02823, -0.00464, 0.135), (0.05162, -0.008798, 0.1196), (0.07183, -0.01274, 0.1066), (0.09312, -0.01685, 0.09318), (0.1106, -0.02095, 0.07669), (0.1181, -0.0226, 0.05325), (0.1215, -0.02289, 0.02911), (0.1289, -0.02385, 0.005286), (0.1204, -0.02197, -0.01737), (0.1099, -0.01984, -0.03836), (0.1008, -0.0177, -0.05928), (0.0872, -0.01491, -0.07665), (0.06862, -0.01191, -0.08898), (0.04859, -0.008334, -0.09832), (0.028, -0.004251, -0.1046), (0.02621, -0.009681, 0.1356), (0.04911, -0.01785, 0.1206), (0.06836, -0.02507, 0.1068), (0.08826, -0.03242, 0.09235), (0.1051, -0.04022, 0.0761), (0.1132, -0.04435, 0.05408), (0.1173, -0.04597, 0.02991), (0.121, -0.04725, 0.005734), (0.1127, -0.04366, -0.01717), (0.1026, -0.0395, -0.03778), (0.09284, -0.03548, -0.05747), (0.08028, -0.03014, -0.07467), (0.06431, -0.0237, -0.08828), (0.04612, -0.01636, -0.09829), (0.02676, -0.008343, -0.1047), (0.02342, -0.01437, 0.1366), (0.04523, -0.02681, 0.1227), (0.06275, -0.0371, 0.1073), (0.07958, -0.04668, 0.09031), (0.09334, -0.0567, 0.07351), (0.1002, -0.06244, 0.05257), (0.1025, -0.06379, 0.02934), (0.1035, -0.06433, 0.006034), (0.09933, -0.06194, -0.01651), (0.09263, -0.05749, -0.03776), (0.08385, -0.05159, -0.05716), (0.07234, -0.04387, -0.07412), (0.05825, -0.03447, -0.08799), (0.04217, -0.02375, -0.09829), (0.02474, -0.01214, -0.1047), (0.01994, -0.0186, 0.1383), (0.03942, -0.03533, 0.1257), (0.05609, -0.04964, 0.1101), (0.06916, -0.06108, 0.09122), (0.07932, -0.07211, 0.07207), (0.08519, -0.07872, 0.05173), (0.08597, -0.07903, 0.02897), (0.08615, -0.07924, 0.006036), (0.08502, -0.07848, -0.01646), (0.07974, -0.0731, -0.03778), (0.0723, -0.06566, -0.05716), (0.06248, -0.05584, -0.07408), (0.05051, -0.0439, -0.088), (0.03686, -0.03026, -0.09835), (0.02199, -0.01551, -0.1049), (0.01572, -0.02209, 0.1405), (0.03175, -0.04233, 0.1283), (0.04601, -0.06074, 0.1144), (0.0562, -0.07379, 0.09358), (0.06228, -0.08261, 0.07254), (0.06494, -0.08625, 0.05107), (0.06588, -0.08779, 0.0286), (0.0662, -0.08889, 0.005922), (0.06591, -0.08924, -0.01644), (0.06413, -0.0864, -0.0379), (0.05823, -0.07721, -0.05716), (0.05051, -0.06575, -0.0742), (0.04109, -0.05202, -0.08859), (0.03027, -0.03614, -0.09935), (0.01862, -0.01839, -0.1053), (0.006502, -0.0002521, -0.1063), (0.01077, -0.0248, 0.1431), (0.02284, -0.04825, 0.1316), (0.03302, -0.07053, 0.1197), (0.03979, -0.08454, 0.09648), (0.04317, -0.08962, 0.07397), (0.04473, -0.09266, 0.05136), (0.04544, -0.09495, 0.02849), (0.04584, -0.09698, 0.005639), (0.04622, -0.09864, -0.01686), (0.04606, -0.09763, -0.03841), (0.04221, -0.08606, -0.05724), (0.03682, -0.07365, -0.07507), (0.03012, -0.05941, -0.09116), (0.02256, -0.04147, -0.1018), (0.01474, -0.02068, -0.1059), (0.005345, -0.02681, 0.1462), (0.01298, -0.05222, 0.1349), (0.0185, -0.07617, 0.1237), (0.02312, -0.09239, 0.1001), (0.02422, -0.09533, 0.07569), (0.02473, -0.09831, 0.05197), (0.02492, -0.1014, 0.02843), (0.02517, -0.1046, 0.005071), (0.02579, -0.1074, -0.01787), (0.02667, -0.1077, -0.03986), (0.02479, -0.09351, -0.05811), (0.02179, -0.07972, -0.07745), (0.01798, -0.0654, -0.09523), (0.01413, -0.04552, -0.1047), (0.01053, -0.02226, -0.1067), (-0.0005354, -0.02766, 0.1492), (0.002329, -0.0536, 0.1374), (0.003318, -0.07647, 0.1238), (0.004789, -0.09218, 0.1013), (0.004901, -0.09848, 0.07686), (0.004573, -0.1026, 0.05246), (0.004089, -0.1067, 0.02822), (0.003796, -0.1115, 0.004182), (0.004215, -0.1158, -0.0195), (0.005611, -0.1166, -0.04229), (0.005904, -0.09904, -0.05993), (0.006059, -0.08286, -0.08), (0.005343, -0.0686, -0.09878), (0.00541, -0.04759, -0.1071), (0.006173, -0.02298, -0.1073), (-0.006566, -0.02727, 0.1518), (-0.008276, -0.05173, 0.1381), (-0.01104, -0.07315, 0.1219), (-0.01414, -0.08971, 0.1023), (-0.01494, -0.1003, 0.07806), (-0.01586, -0.1052, 0.05284), (-0.01723, -0.1104, 0.02787), (-0.01871, -0.1172, 0.003025), (-0.01946, -0.1237, -0.02161), (-0.01811, -0.119, -0.04449), (-0.01424, -0.1009, -0.06172), (-0.009592, -0.08199, -0.081), (-0.007079, -0.06807, -0.1003), (-0.003162, -0.04726, -0.1083), (0.00185, -0.02274, -0.1077), (-0.01222, -0.0252, 0.1534), (-0.0177, -0.04705, 0.1383), (-0.02335, -0.06749, 0.1202), (-0.03024, -0.08453, 0.1022), (-0.03402, -0.09615, 0.07845), (-0.03648, -0.1044, 0.05295), (-0.03895, -0.1098, 0.02738), (-0.04282, -0.1184, 0.001681), (-0.04754, -0.1297, -0.02472), (-0.04449, -0.1194, -0.04797), (-0.0374, -0.1015, -0.06487), (-0.02484, -0.07721, -0.08014), (-0.01869, -0.06368, -0.09919), (-0.0112, -0.04448, -0.1079), (-0.002272, -0.0215, -0.1078), (-0.01705, -0.022, 0.1545), (-0.02597, -0.04091, 0.1395), (-0.03308, -0.05845, 0.118), (-0.04242, -0.07385, 0.09957), (-0.05049, -0.0856, 0.07852), (-0.0548, -0.09206, 0.05212), (-0.05954, -0.09864, 0.02638), (-0.06606, -0.1067, 0.0002402), (-0.07255, -0.1149, -0.02626), (-0.07246, -0.1124, -0.05154), (-0.06232, -0.09821, -0.06925), (-0.04172, -0.07158, -0.08023), (-0.0291, -0.05604, -0.09615), (-0.01845, -0.03948, -0.1063), (-0.006056, -0.01934, -0.1077), (-0.001294, -0.0002614, 0.1514), (-0.02085, -0.01801, 0.1553), (-0.03273, -0.03327, 0.1409), (-0.04161, -0.04802, 0.1176), (-0.05194, -0.0607, 0.09648), (-0.06289, -0.07096, 0.07648), (-0.06969, -0.07718, 0.05117), (-0.07786, -0.08524, 0.02599), (-0.08526, -0.09134, -0.0003988), (-0.08875, -0.09465, -0.02613), (-0.0927, -0.09629, -0.05198), (-0.08257, -0.08696, -0.07144), (-0.05883, -0.06432, -0.08197), (-0.03865, -0.04646, -0.09314), (-0.02483, -0.03278, -0.1044), (-0.009371, -0.0164, -0.1074), (-0.02387, -0.01378, 0.1562), (-0.03863, -0.0254, 0.1429), (-0.04966, -0.03637, 0.1188), (-0.06122, -0.04619, 0.09502), (-0.07323, -0.05421, 0.07444), (-0.08025, -0.05901, 0.04988), (-0.088, -0.06423, 0.02622), (-0.09369, -0.06853, 0.0008515), (-0.0971, -0.0714, -0.02423), (-0.09929, -0.07289, -0.04888), (-0.09628, -0.07075, -0.07141), (-0.07048, -0.05195, -0.08259), (-0.04712, -0.03577, -0.09196), (-0.03046, -0.02502, -0.1033), (-0.01215, -0.01281, -0.1071), (-0.02612, -0.009343, 0.1569), (-0.04347, -0.01701, 0.1448), (-0.05784, -0.02397, 0.1212), (-0.07178, -0.03043, 0.09633), (-0.08452, -0.03559, 0.07506), (-0.08866, -0.03944, 0.0497), (-0.09522, -0.04303, 0.02589), (-0.1022, -0.04637, 0.001918), (-0.1051, -0.04898, -0.02254), (-0.1064, -0.05074, -0.04679), (-0.1032, -0.05016, -0.06975), (-0.07501, -0.035, -0.08074), (-0.05422, -0.02408, -0.09334), (-0.03529, -0.01667, -0.1036), (-0.01426, -0.008769, -0.1069), (-0.02763, -0.004755, 0.1574), (-0.04709, -0.00829, 0.1462), (-0.0642, -0.01129, 0.1226), (-0.08058, -0.01401, 0.09806), (-0.09446, -0.01636, 0.07685), (-0.09582, -0.01934, 0.05091), (-0.09999, -0.02204, 0.02599), (-0.1091, -0.02439, 0.003069), (-0.1122, -0.02677, -0.02082), (-0.1135, -0.02903, -0.04503), (-0.09662, -0.02387, -0.064), (-0.07662, -0.01671, -0.08015), (-0.05971, -0.01137, -0.09647), (-0.03895, -0.007973, -0.1049), (-0.01559, -0.004477, -0.1067), (-0.02832, 6.678e-06, 0.1576), (-0.04887, 0.0006581, 0.1463), (-0.06717, 0.001436, 0.1223), (-0.08463, 0.002069, 0.09891), (-0.09712, 0.002097, 0.07797), (-0.09817, 0.000515, 0.05197), (-0.09982, -0.0008762, 0.02656), (-0.1047, -0.001431, 0.004126), (-0.1064, -0.001631, -0.01785), (-0.1002, -0.001809, -0.03955), (-0.0897, -0.0009024, -0.06062), (-0.0786, 0.001104, -0.08265), (-0.06303, 0.001731, -0.09973), (-0.04083, 0.0008485, -0.1061), (-0.01606, -5.723e-05, -0.1065), (-0.028, 0.004945, 0.1572), (-0.04843, 0.009814, 0.1449), (-0.06628, 0.01407, 0.1202), (-0.08262, 0.01733, 0.09784), (-0.09077, 0.01886, 0.07691), (-0.09245, 0.01908, 0.05158), (-0.09419, 0.01932, 0.02661), (-0.09796, 0.02001, 0.004547), (-0.09757, 0.01961, -0.01729), (-0.09125, 0.01779, -0.03934), (-0.08405, 0.01714, -0.06138), (-0.07742, 0.01752, -0.08415), (-0.06317, 0.01447, -0.1013), (-0.04042, 0.009439, -0.1064), (-0.01572, 0.00432, -0.1063), (-0.02637, 0.009928, 0.1561), (-0.04536, 0.01915, 0.142), (-0.0616, 0.02674, 0.1164), (-0.07327, 0.03138, 0.09453), (-0.07962, 0.03452, 0.07383), (-0.08234, 0.03671, 0.04986), (-0.08658, 0.03888, 0.02643), (-0.09225, 0.04101, 0.004808), (-0.0875, 0.03815, -0.01706), (-0.08166, 0.03521, -0.03887), (-0.07578, 0.03294, -0.06061), (-0.07008, 0.03109, -0.08223), (-0.05951, 0.02644, -0.1005), (-0.03745, 0.01742, -0.1054), (-0.01448, 0.008412, -0.1059), (-0.02329, 0.01456, 0.1538), (-0.03888, 0.02787, 0.1376), (-0.0522, 0.0384, 0.1114), (-0.06071, 0.04446, 0.09083), (-0.06687, 0.04997, 0.07064), (-0.07145, 0.05443, 0.04856), (-0.07763, 0.05803, 0.02689), (-0.08378, 0.06078, 0.00505), (-0.07724, 0.05589, -0.0167), (-0.07133, 0.05145, -0.03816), (-0.06591, 0.04743, -0.05919), (-0.06049, 0.04335, -0.07949), (-0.05181, 0.03686, -0.0973), (-0.03189, 0.02437, -0.1027), (-0.01215, 0.01194, -0.1049), (-0.0191, 0.01853, 0.1508), (-0.03056, 0.03497, 0.1326), (-0.04022, 0.04779, 0.108), (-0.0492, 0.0576, 0.08908), (-0.05631, 0.06653, 0.06996), (-0.06334, 0.0739, 0.04993), (-0.06849, 0.07764, 0.02811), (-0.0715, 0.07855, 0.005273), (-0.06537, 0.07245, -0.01643), (-0.05986, 0.06681, -0.03762), (-0.055, 0.06126, -0.05795), (-0.04995, 0.05508, -0.07697), (-0.04054, 0.04501, -0.09238), (-0.02464, 0.02974, -0.09923), (-0.008871, 0.01469, -0.1034), (-0.01413, 0.02166, 0.1475), (-0.02182, 0.04061, 0.1284), (-0.02917, 0.05575, 0.1069), (-0.03937, 0.07029, 0.09022), (-0.04966, 0.08536, 0.07302), (-0.05783, 0.09704, 0.05373), (-0.05891, 0.09836, 0.03022), (-0.05552, 0.0931, 0.005791), (-0.05125, 0.08728, -0.01643), (-0.04692, 0.08142, -0.03764), (-0.0429, 0.0746, -0.05738), (-0.03811, 0.066, -0.07513), (-0.02827, 0.05082, -0.08827), (-0.01677, 0.03357, -0.09619), (-0.005111, 0.01668, -0.102), (-0.00868, 0.02388, 0.1442), (-0.01279, 0.0446, 0.125), (-0.01823, 0.06169, 0.1072), (-0.0254, 0.07732, 0.09044), (-0.03347, 0.09378, 0.07293), (-0.03852, 0.1047, 0.05271), (-0.0384, 0.1063, 0.02918), (-0.0361, 0.1026, 0.005582), (-0.03348, 0.09893, -0.01709), (-0.03102, 0.09462, -0.03869), (-0.02834, 0.08671, -0.05799), (-0.02345, 0.0729, -0.07406), (-0.0164, 0.0547, -0.08546), (-0.008891, 0.03629, -0.09414), (-0.001214, 0.01808, -0.101), (-0.002957, 0.02516, 0.1413), (-0.003525, 0.04678, 0.1222), (-0.006412, 0.06508, 0.1071), (-0.009769, 0.08057, 0.08976), (-0.01321, 0.09453, 0.07054), (-0.01528, 0.1044, 0.04956), (-0.0154, 0.1079, 0.02732), (-0.01466, 0.1081, 0.004593), (-0.01359, 0.1087, -0.01875), (-0.01267, 0.1086, -0.0419), (-0.01103, 0.0996, -0.06161), (-0.008168, 0.07861, -0.07422), (-0.004729, 0.0578, -0.08431), (-0.001079, 0.03814, -0.09305), (0.002702, 0.01901, -0.1004), (0.008311, 0.1206, -0.04641), (0.008086, 0.1087, -0.06526), (0.007194, 0.08222, -0.07502), (0.006654, 0.03898, -0.09276), (0.00661, 0.01945, -0.1003)], [], [(487, 486, 29, 30), (13, 12, 22, 23), (6, 302, 16), (211, 487, 30), (14, 13, 23, 24), (7, 6, 16, 17), (483, 14, 24, 25), (8, 7, 17, 18), (484, 483, 25, 26), (9, 8, 18, 19), (485, 484, 26, 27), (10, 9, 19, 20), (15, 485, 27, 28), (11, 10, 20, 21), (486, 15, 28, 29), (12, 11, 21, 22), (21, 20, 35, 36), (29, 28, 43, 44), (22, 21, 36, 37), (30, 29, 44, 45), (23, 22, 37, 38), (16, 302, 31), (211, 30, 45), (24, 23, 38, 39), (17, 16, 31, 32), (25, 24, 39, 40), (18, 17, 32, 33), (26, 25, 40, 41), (19, 18, 33, 34), (27, 26, 41, 42), (20, 19, 34, 35), (28, 27, 42, 43), (40, 39, 54, 55), (33, 32, 47, 48), (41, 40, 55, 56), (34, 33, 48, 49), (42, 41, 56, 57), (35, 34, 49, 50), (43, 42, 57, 58), (36, 35, 50, 51), (44, 43, 58, 59), (37, 36, 51, 52), (45, 44, 59, 60), (38, 37, 52, 53), (31, 302, 46), (211, 45, 60), (39, 38, 53, 54), (32, 31, 46, 47), (59, 58, 73, 74), (52, 51, 66, 67), (60, 59, 74, 75), (53, 52, 67, 68), (46, 302, 61), (211, 60, 75), (54, 53, 68, 69), (47, 46, 61, 62), (55, 54, 69, 70), (48, 47, 62, 63), (56, 55, 70, 71), (49, 48, 63, 64), (57, 56, 71, 72), (50, 49, 64, 65), (58, 57, 72, 73), (51, 50, 65, 66), (71, 70, 85, 86), (64, 63, 78, 79), (72, 71, 86, 87), (65, 64, 79, 80), (73, 72, 87, 88), (66, 65, 80, 81), (74, 73, 88, 89), (67, 66, 81, 82), (75, 74, 89, 90), (68, 67, 82, 83), (61, 302, 76), (211, 75, 90), (69, 68, 83, 84), (62, 61, 76, 77), (70, 69, 84, 85), (63, 62, 77, 78), (90, 89, 104, 105), (83, 82, 97, 98), (76, 302, 91), (211, 90, 105), (84, 83, 98, 99), (77, 76, 91, 92), (85, 84, 99, 100), (78, 77, 92, 93), (86, 85, 100, 101), (79, 78, 93, 94), (87, 86, 101, 102), (80, 79, 94, 95), (88, 87, 102, 103), (81, 80, 95, 96), (89, 88, 103, 104), (82, 81, 96, 97), (94, 93, 108, 109), (102, 101, 116, 117), (95, 94, 109, 110), (103, 102, 117, 118), (96, 95, 110, 111), (104, 103, 118, 119), (97, 96, 111, 112), (105, 104, 119, 120), (98, 97, 112, 113), (91, 302, 106), (211, 105, 120), (99, 98, 113, 114), (92, 91, 106, 107), (100, 99, 114, 115), (93, 92, 107, 108), (101, 100, 115, 116), (113, 112, 127, 128), (106, 302, 121), (211, 120, 135), (114, 113, 128, 129), (107, 106, 121, 122), (115, 114, 129, 130), (108, 107, 122, 123), (116, 115, 130, 131), (109, 108, 123, 124), (117, 116, 131, 132), (110, 109, 124, 125), (118, 117, 132, 133), (111, 110, 125, 126), (119, 118, 133, 134), (112, 111, 126, 127), (120, 119, 134, 135), (132, 131, 146, 147), (125, 124, 139, 140), (133, 132, 147, 148), (126, 125, 140, 141), (134, 133, 148, 149), (127, 126, 141, 142), (135, 134, 149, 150), (128, 127, 142, 143), (121, 302, 136), (211, 135, 150), (129, 128, 143, 144), (122, 121, 136, 137), (130, 129, 144, 145), (123, 122, 137, 138), (131, 130, 145, 146), (124, 123, 138, 139), (136, 302, 151), (211, 150, 165), (144, 143, 158, 159), (137, 136, 151, 152), (145, 144, 159, 160), (138, 137, 152, 153), (146, 145, 160, 161), (139, 138, 153, 154), (147, 146, 161, 162), (140, 139, 154, 155), (148, 147, 162, 163), (141, 140, 155, 156), (149, 148, 163, 164), (142, 141, 156, 157), (150, 149, 164, 165), (143, 142, 157, 158), (155, 154, 169, 170), (163, 162, 177, 178), (156, 155, 170, 171), (164, 163, 178, 179), (157, 156, 171, 172), (165, 164, 179, 180), (158, 157, 172, 173), (151, 302, 166), (211, 165, 180), (159, 158, 173, 174), (152, 151, 166, 167), (160, 159, 174, 175), (153, 152, 167, 168), (161, 160, 175, 176), (154, 153, 168, 169), (162, 161, 176, 177), (174, 173, 188, 189), (167, 166, 181, 182), (175, 174, 189, 190), (168, 167, 182, 183), (176, 175, 190, 191), (169, 168, 183, 184), (177, 176, 191, 192), (170, 169, 184, 185), (178, 177, 192, 193), (171, 170, 185, 186), (179, 178, 193, 194), (172, 171, 186, 187), (180, 179, 194, 195), (173, 172, 187, 188), (166, 302, 181), (211, 180, 195), (193, 192, 207, 208), (186, 185, 200, 201), (194, 193, 208, 209), (187, 186, 201, 202), (195, 194, 209, 210), (188, 187, 202, 203), (181, 302, 196), (211, 195, 210), (189, 188, 203, 204), (182, 181, 196, 197), (190, 189, 204, 205), (183, 182, 197, 198), (191, 190, 205, 206), (184, 183, 198, 199), (192, 191, 206, 207), (185, 184, 199, 200), (205, 204, 220, 221), (198, 197, 213, 214), (206, 205, 221, 222), (199, 198, 214, 215), (207, 206, 222, 223), (200, 199, 215, 216), (208, 207, 223, 224), (201, 200, 216, 217), (209, 208, 224, 225), (202, 201, 217, 218), (210, 209, 225, 226), (203, 202, 218, 219), (196, 302, 212), (211, 210, 226), (204, 203, 219, 220), (197, 196, 212, 213), (225, 224, 239, 240), (218, 217, 232, 233), (226, 225, 240, 241), (219, 218, 233, 234), (212, 302, 227), (211, 226, 241), (220, 219, 234, 235), (213, 212, 227, 228), (221, 220, 235, 236), (214, 213, 228, 229), (222, 221, 236, 237), (215, 214, 229, 230), (223, 222, 237, 238), (216, 215, 230, 231), (224, 223, 238, 239), (217, 216, 231, 232), (229, 228, 243, 244), (237, 236, 251, 252), (230, 229, 244, 245), (238, 237, 252, 253), (231, 230, 245, 246), (239, 238, 253, 254), (232, 231, 246, 247), (240, 239, 254, 255), (233, 232, 247, 248), (241, 240, 255, 256), (234, 233, 248, 249), (227, 302, 242), (211, 241, 256), (235, 234, 249, 250), (228, 227, 242, 243), (236, 235, 250, 251), (248, 247, 262, 263), (256, 255, 270, 271), (249, 248, 263, 264), (242, 302, 257), (211, 256, 271), (250, 249, 264, 265), (243, 242, 257, 258), (251, 250, 265, 266), (244, 243, 258, 259), (252, 251, 266, 267), (245, 244, 259, 260), (253, 252, 267, 268), (246, 245, 260, 261), (254, 253, 268, 269), (247, 246, 261, 262), (255, 254, 269, 270), (267, 266, 281, 282), (260, 259, 274, 275), (268, 267, 282, 283), (261, 260, 275, 276), (269, 268, 283, 284), (262, 261, 276, 277), (270, 269, 284, 285), (263, 262, 277, 278), (271, 270, 285, 286), (264, 263, 278, 279), (257, 302, 272), (211, 271, 286), (265, 264, 279, 280), (258, 257, 272, 273), (266, 265, 280, 281), (259, 258, 273, 274), (286, 285, 300, 301), (279, 278, 293, 294), (272, 302, 287), (211, 286, 301), (280, 279, 294, 295), (273, 272, 287, 288), (281, 280, 295, 296), (274, 273, 288, 289), (282, 281, 296, 297), (275, 274, 289, 290), (283, 282, 297, 298), (276, 275, 290, 291), (284, 283, 298, 299), (277, 276, 291, 292), (285, 284, 299, 300), (278, 277, 292, 293), (290, 289, 305, 306), (298, 297, 313, 314), (291, 290, 306, 307), (299, 298, 314, 315), (292, 291, 307, 308), (300, 299, 315, 316), (293, 292, 308, 309), (301, 300, 316, 317), (294, 293, 309, 310), (287, 302, 303), (211, 301, 317), (295, 294, 310, 311), (288, 287, 303, 304), (296, 295, 311, 312), (289, 288, 304, 305), (297, 296, 312, 313), (310, 309, 324, 325), (303, 302, 318), (211, 317, 332), (311, 310, 325, 326), (304, 303, 318, 319), (312, 311, 326, 327), (305, 304, 319, 320), (313, 312, 327, 328), (306, 305, 320, 321), (314, 313, 328, 329), (307, 306, 321, 322), (315, 314, 329, 330), (308, 307, 322, 323), (316, 315, 330, 331), (309, 308, 323, 324), (317, 316, 331, 332), (329, 328, 343, 344), (322, 321, 336, 337), (330, 329, 344, 345), (323, 322, 337, 338), (331, 330, 345, 346), (324, 323, 338, 339), (332, 331, 346, 347), (325, 324, 339, 340), (318, 302, 333), (211, 332, 347), (326, 325, 340, 341), (319, 318, 333, 334), (327, 326, 341, 342), (320, 319, 334, 335), (328, 327, 342, 343), (321, 320, 335, 336), (211, 347, 362), (341, 340, 355, 356), (334, 333, 348, 349), (342, 341, 356, 357), (335, 334, 349, 350), (343, 342, 357, 358), (336, 335, 350, 351), (344, 343, 358, 359), (337, 336, 351, 352), (345, 344, 359, 360), (338, 337, 352, 353), (346, 345, 360, 361), (339, 338, 353, 354), (347, 346, 361, 362), (340, 339, 354, 355), (333, 302, 348), (360, 359, 374, 375), (353, 352, 367, 368), (361, 360, 375, 376), (354, 353, 368, 369), (362, 361, 376, 377), (355, 354, 369, 370), (348, 302, 363), (211, 362, 377), (356, 355, 370, 371), (349, 348, 363, 364), (357, 356, 371, 372), (350, 349, 364, 365), (358, 357, 372, 373), (351, 350, 365, 366), (359, 358, 373, 374), (352, 351, 366, 367), (364, 363, 378, 379), (372, 371, 386, 387), (365, 364, 379, 380), (373, 372, 387, 388), (366, 365, 380, 381), (374, 373, 388, 389), (367, 366, 381, 382), (375, 374, 389, 390), (368, 367, 382, 383), (376, 375, 390, 391), (369, 368, 383, 384), (377, 376, 391, 392), (370, 369, 384, 385), (363, 302, 378), (211, 377, 392), (371, 370, 385, 386), (383, 382, 397, 398), (391, 390, 405, 406), (384, 383, 398, 399), (392, 391, 406, 407), (385, 384, 399, 400), (378, 302, 393), (211, 392, 407), (386, 385, 400, 401), (379, 378, 393, 394), (387, 386, 401, 402), (380, 379, 394, 395), (388, 387, 402, 403), (381, 380, 395, 396), (389, 388, 403, 404), (382, 381, 396, 397), (390, 389, 404, 405), (402, 401, 416, 417), (395, 394, 409, 410), (403, 402, 417, 418), (396, 395, 410, 411), (404, 403, 418, 419), (397, 396, 411, 412), (405, 404, 419, 420), (398, 397, 412, 413), (406, 405, 420, 421), (399, 398, 413, 414), (407, 406, 421, 422), (400, 399, 414, 415), (393, 302, 408), (211, 407, 422), (401, 400, 415, 416), (394, 393, 408, 409), (421, 420, 435, 436), (414, 413, 428, 429), (422, 421, 436, 437), (415, 414, 429, 430), (408, 302, 423), (211, 422, 437), (416, 415, 430, 431), (409, 408, 423, 424), (417, 416, 431, 432), (410, 409, 424, 425), (418, 417, 432, 433), (411, 410, 425, 426), (419, 418, 433, 434), (412, 411, 426, 427), (420, 419, 434, 435), (413, 412, 427, 428), (425, 424, 439, 440), (433, 432, 447, 448), (426, 425, 440, 441), (434, 433, 448, 449), (427, 426, 441, 442), (435, 434, 449, 450), (428, 427, 442, 443), (436, 435, 450, 451), (429, 428, 443, 444), (437, 436, 451, 452), (430, 429, 444, 445), (423, 302, 438), (211, 437, 452), (431, 430, 445, 446), (424, 423, 438, 439), (432, 431, 446, 447), (444, 443, 458, 459), (452, 451, 466, 467), (445, 444, 459, 460), (438, 302, 453), (211, 452, 467), (446, 445, 460, 461), (439, 438, 453, 454), (447, 446, 461, 462), (440, 439, 454, 455), (448, 447, 462, 463), (441, 440, 455, 456), (449, 448, 463, 464), (442, 441, 456, 457), (450, 449, 464, 465), (443, 442, 457, 458), (451, 450, 465, 466), (463, 462, 477, 478), (456, 455, 470, 471), (464, 463, 478, 479), (457, 456, 471, 472), (465, 464, 479, 480), (458, 457, 472, 473), (466, 465, 480, 481), (459, 458, 473, 474), (467, 466, 481, 482), (460, 459, 474, 475), (453, 302, 468), (211, 467, 482), (461, 460, 475, 476), (454, 453, 468, 469), (462, 461, 476, 477), (455, 454, 469, 470), (482, 481, 486, 487), (475, 474, 12, 13), (468, 302, 6), (211, 482, 487), (476, 475, 13, 14), (469, 468, 6, 7), (477, 476, 14, 483), (470, 469, 7, 8), (478, 477, 483, 484), (471, 470, 8, 9), (479, 478, 484, 485), (472, 471, 9, 10), (480, 479, 485, 15), (473, 472, 10, 11), (481, 480, 15, 486), (474, 473, 11, 12)])
_uv = me_cube_001.uv_layers.new(name='UVMap')
_uv.uv.foreach_set('vector', [0.8846, 0.9501, 0.8875, 0.9504, 0.8869, 0.9516, 0.8843, 0.9508, 0.9055, 0.9599, 0.9077, 0.9628, 0.906, 0.9661, 0.9039, 0.9634, 0.9375, 0.9496, 0.9416, 0.9467, 0.9378, 0.9507, 0.882, 0.95, 0.8846, 0.9501, 0.8843, 0.9508, 0.9032, 0.9569, 0.9055, 0.9599, 0.9039, 0.9634, 0.9016, 0.9603, 0.934, 0.9526, 0.9375, 0.9496, 0.9378, 0.9507, 0.9346, 0.9542, 0.9009, 0.9537, 0.9032, 0.9569, 0.9016, 0.9603, 0.8994, 0.9569, 0.9309, 0.9546, 0.934, 0.9526, 0.9346, 0.9542, 0.9317, 0.9568, 0.8976, 0.9517, 0.9009, 0.9537, 0.8994, 0.9569, 0.8962, 0.9547, 0.9283, 0.9568, 0.9309, 0.9546, 0.9317, 0.9568, 0.9296, 0.9594, 0.8939, 0.9513, 0.8976, 0.9517, 0.8962, 0.9547, 0.8927, 0.9537, 0.9261, 0.9592, 0.9283, 0.9568, 0.9296, 0.9594, 0.928, 0.9618, 0.8905, 0.9509, 0.8939, 0.9513, 0.8927, 0.9537, 0.8897, 0.9526, 0.9097, 0.9655, 0.9111, 0.9683, 0.9091, 0.971, 0.9076, 0.9685, 0.8875, 0.9504, 0.8905, 0.9509, 0.8897, 0.9526, 0.8869, 0.9516, 0.9077, 0.9628, 0.9097, 0.9655, 0.9076, 0.9685, 0.906, 0.9661, 0.9076, 0.9685, 0.9091, 0.971, 0.9073, 0.9737, 0.9055, 0.9714, 0.8869, 0.9516, 0.8897, 0.9526, 0.8886, 0.9545, 0.8862, 0.9528, 0.9251, 0.9671, 0.9266, 0.9643, 0.9287, 0.9669, 0.9273, 0.9699, 0.8843, 0.9508, 0.8869, 0.9516, 0.8862, 0.9528, 0.884, 0.9513, 0.9039, 0.9634, 0.906, 0.9661, 0.9038, 0.9692, 0.9021, 0.967, 0.9378, 0.9507, 0.9416, 0.9467, 0.9383, 0.9517, 0.882, 0.95, 0.8843, 0.9508, 0.884, 0.9513, 0.9016, 0.9603, 0.9039, 0.9634, 0.9021, 0.967, 0.8996, 0.9639, 0.9346, 0.9542, 0.9378, 0.9507, 0.9383, 0.9517, 0.9354, 0.9557, 0.8994, 0.9569, 0.9016, 0.9603, 0.8996, 0.9639, 0.8972, 0.9608, 0.9317, 0.9568, 0.9346, 0.9542, 0.9354, 0.9557, 0.9326, 0.9588, 0.8962, 0.9547, 0.8994, 0.9569, 0.8972, 0.9608, 0.8942, 0.9581, 0.9296, 0.9594, 0.9317, 0.9568, 0.9326, 0.9588, 0.9313, 0.9614, 0.8927, 0.9537, 0.8962, 0.9547, 0.8942, 0.9581, 0.8912, 0.9562, 0.9091, 0.971, 0.9105, 0.9735, 0.9089, 0.9759, 0.9073, 0.9737, 0.8897, 0.9526, 0.8927, 0.9537, 0.8912, 0.9562, 0.8886, 0.9545, 0.8972, 0.9608, 0.8996, 0.9639, 0.8973, 0.9675, 0.8946, 0.9645, 0.9326, 0.9588, 0.9354, 0.9557, 0.9364, 0.9569, 0.9339, 0.9607, 0.8942, 0.9581, 0.8972, 0.9608, 0.8946, 0.9645, 0.8919, 0.9615, 0.9089, 0.9759, 0.9105, 0.9781, 0.9095, 0.9808, 0.9074, 0.9784, 0.8912, 0.9562, 0.8942, 0.9581, 0.8919, 0.9615, 0.8894, 0.9587, 0.9073, 0.9737, 0.9089, 0.9759, 0.9074, 0.9784, 0.9054, 0.9763, 0.8886, 0.9545, 0.8912, 0.9562, 0.8894, 0.9587, 0.8872, 0.9562, 0.9287, 0.9669, 0.93, 0.9641, 0.9322, 0.9662, 0.931, 0.9692, 0.8862, 0.9528, 0.8886, 0.9545, 0.8872, 0.9562, 0.8853, 0.9539, 0.9273, 0.9699, 0.9287, 0.9669, 0.931, 0.9692, 0.9296, 0.9725, 0.884, 0.9513, 0.8862, 0.9528, 0.8853, 0.9539, 0.8835, 0.9519, 0.9258, 0.9729, 0.9273, 0.9699, 0.9296, 0.9725, 0.928, 0.9761, 0.9383, 0.9517, 0.9416, 0.9467, 0.9388, 0.9525, 0.882, 0.95, 0.884, 0.9513, 0.8835, 0.9519, 0.8996, 0.9639, 0.9021, 0.967, 0.9, 0.9706, 0.8973, 0.9675, 0.9354, 0.9557, 0.9383, 0.9517, 0.9388, 0.9525, 0.9364, 0.9569, 0.8853, 0.9539, 0.8872, 0.9562, 0.8856, 0.9578, 0.8842, 0.9549, 0.9296, 0.9725, 0.931, 0.9692, 0.9335, 0.9713, 0.9323, 0.9748, 0.8835, 0.9519, 0.8853, 0.9539, 0.8842, 0.9549, 0.883, 0.9524, 0.928, 0.9761, 0.9296, 0.9725, 0.9323, 0.9748, 0.9308, 0.9787, 0.9388, 0.9525, 0.9416, 0.9467, 0.9395, 0.9531, 0.882, 0.95, 0.8835, 0.9519, 0.883, 0.9524, 0.8973, 0.9675, 0.9, 0.9706, 0.8975, 0.9737, 0.8947, 0.9707, 0.9364, 0.9569, 0.9388, 0.9525, 0.9395, 0.9531, 0.9377, 0.9579, 0.8946, 0.9645, 0.8973, 0.9675, 0.8947, 0.9707, 0.8917, 0.9678, 0.9339, 0.9607, 0.9364, 0.9569, 0.9377, 0.9579, 0.9358, 0.9622, 0.8919, 0.9615, 0.8946, 0.9645, 0.8917, 0.9678, 0.8891, 0.9646, 0.9074, 0.9784, 0.9095, 0.9808, 0.9081, 0.983, 0.9057, 0.9807, 0.8894, 0.9587, 0.8919, 0.9615, 0.8891, 0.9646, 0.8872, 0.961, 0.9054, 0.9763, 0.9074, 0.9784, 0.9057, 0.9807, 0.9034, 0.9787, 0.8872, 0.9562, 0.8894, 0.9587, 0.8872, 0.961, 0.8856, 0.9578, 0.931, 0.9692, 0.9322, 0.9662, 0.9344, 0.968, 0.9335, 0.9713, 0.8891, 0.9646, 0.8917, 0.9678, 0.8886, 0.9707, 0.8861, 0.9673, 0.9057, 0.9807, 0.9081, 0.983, 0.9061, 0.9842, 0.9037, 0.9826, 0.8872, 0.961, 0.8891, 0.9646, 0.8861, 0.9673, 0.8847, 0.9632, 0.9344, 0.968, 0.9352, 0.965, 0.9375, 0.9664, 0.9369, 0.9697, 0.8856, 0.9578, 0.8872, 0.961, 0.8847, 0.9632, 0.8839, 0.9592, 0.9335, 0.9713, 0.9344, 0.968, 0.9369, 0.9697, 0.9362, 0.9731, 0.8842, 0.9549, 0.8856, 0.9578, 0.8839, 0.9592, 0.8831, 0.9558, 0.9323, 0.9748, 0.9335, 0.9713, 0.9362, 0.9731, 0.9354, 0.9766, 0.883, 0.9524, 0.8842, 0.9549, 0.8831, 0.9558, 0.8824, 0.9528, 0.9308, 0.9787, 0.9323, 0.9748, 0.9354, 0.9766, 0.9344, 0.9802, 0.9395, 0.9531, 0.9416, 0.9467, 0.9402, 0.9536, 0.882, 0.95, 0.883, 0.9524, 0.8824, 0.9528, 0.8947, 0.9707, 0.8975, 0.9737, 0.8946, 0.9763, 0.8917, 0.9736, 0.9377, 0.9579, 0.9395, 0.9531, 0.9402, 0.9536, 0.9391, 0.9587, 0.8917, 0.9678, 0.8947, 0.9707, 0.8917, 0.9736, 0.8886, 0.9707, 0.9358, 0.9622, 0.9377, 0.9579, 0.9391, 0.9587, 0.938, 0.9633, 0.8824, 0.9528, 0.8831, 0.9558, 0.8819, 0.9566, 0.8818, 0.9532, 0.9344, 0.9802, 0.9354, 0.9766, 0.9386, 0.9783, 0.9381, 0.9813, 0.9402, 0.9536, 0.9416, 0.9467, 0.941, 0.9538, 0.882, 0.95, 0.8824, 0.9528, 0.8818, 0.9532, 0.8917, 0.9736, 0.8946, 0.9763, 0.8918, 0.9787, 0.8891, 0.9759, 0.9391, 0.9587, 0.9402, 0.9536, 0.941, 0.9538, 0.9405, 0.9592, 0.8886, 0.9707, 0.8917, 0.9736, 0.8891, 0.9759, 0.8859, 0.9729, 0.938, 0.9633, 0.9391, 0.9587, 0.9405, 0.9592, 0.9402, 0.964, 0.8861, 0.9673, 0.8886, 0.9707, 0.8859, 0.9729, 0.8836, 0.9692, 0.9375, 0.9664, 0.938, 0.9633, 0.9402, 0.964, 0.9399, 0.9676, 0.8847, 0.9632, 0.8861, 0.9673, 0.8836, 0.9692, 0.8824, 0.9649, 0.9369, 0.9697, 0.9375, 0.9664, 0.9399, 0.9676, 0.9396, 0.9711, 0.8839, 0.9592, 0.8847, 0.9632, 0.8824, 0.9649, 0.8823, 0.9605, 0.9362, 0.9731, 0.9369, 0.9697, 0.9396, 0.9711, 0.9392, 0.9746, 0.8831, 0.9558, 0.8839, 0.9592, 0.8823, 0.9605, 0.8819, 0.9566, 0.9354, 0.9766, 0.9362, 0.9731, 0.9392, 0.9746, 0.9386, 0.9783, 0.9399, 0.9676, 0.9402, 0.964, 0.9423, 0.9641, 0.9425, 0.9685, 0.9181, 0.9246, 0.9178, 0.9294, 0.915, 0.9287, 0.916, 0.9242, 0.9396, 0.9711, 0.9399, 0.9676, 0.9425, 0.9685, 0.9425, 0.9723, 0.9174, 0.9189, 0.9181, 0.9246, 0.916, 0.9242, 0.9159, 0.9189, 0.9392, 0.9746, 0.9396, 0.9711, 0.9425, 0.9723, 0.9423, 0.9759, 0.917, 0.9142, 0.9174, 0.9189, 0.9159, 0.9189, 0.9161, 0.9142, 0.9386, 0.9783, 0.9392, 0.9746, 0.9423, 0.9759, 0.942, 0.9794, 0.9165, 0.9099, 0.917, 0.9142, 0.9161, 0.9142, 0.9161, 0.9098, 0.8918, 0.9787, 0.8943, 0.9806, 0.8917, 0.983, 0.8892, 0.9805, 0.941, 0.9538, 0.9416, 0.9467, 0.9418, 0.9538, 0.9156, 0.9057, 0.9165, 0.9099, 0.9161, 0.9098, 0.8891, 0.9759, 0.8918, 0.9787, 0.8892, 0.9805, 0.8867, 0.9775, 0.9405, 0.9592, 0.941, 0.9538, 0.9418, 0.9538, 0.942, 0.9593, 0.8859, 0.9729, 0.8891, 0.9759, 0.8867, 0.9775, 0.8838, 0.9742, 0.9402, 0.964, 0.9405, 0.9592, 0.942, 0.9593, 0.9423, 0.9641, 0.9178, 0.9294, 0.9159, 0.9324, 0.9126, 0.9315, 0.915, 0.9287, 0.8892, 0.9805, 0.8917, 0.983, 0.8893, 0.9842, 0.8867, 0.9816, 0.9418, 0.9538, 0.9416, 0.9467, 0.9426, 0.9535, 0.9156, 0.9057, 0.9161, 0.9098, 0.9156, 0.9097, 0.8867, 0.9775, 0.8892, 0.9805, 0.8867, 0.9816, 0.8845, 0.9785, 0.942, 0.9593, 0.9418, 0.9538, 0.9426, 0.9535, 0.9435, 0.959, 0.9126, 0.9315, 0.9094, 0.9333, 0.9066, 0.9323, 0.9092, 0.9298, 0.9423, 0.9641, 0.942, 0.9593, 0.9435, 0.959, 0.9443, 0.9637, 0.915, 0.9287, 0.9126, 0.9315, 0.9092, 0.9298, 0.9118, 0.9269, 0.9425, 0.9685, 0.9423, 0.9641, 0.9443, 0.9637, 0.9452, 0.9685, 0.916, 0.9242, 0.915, 0.9287, 0.9118, 0.9269, 0.9134, 0.923, 0.9425, 0.9723, 0.9425, 0.9685, 0.9452, 0.9685, 0.9456, 0.9727, 0.9159, 0.9189, 0.916, 0.9242, 0.9134, 0.923, 0.9143, 0.9183, 0.9423, 0.9759, 0.9425, 0.9723, 0.9456, 0.9727, 0.9457, 0.9761, 0.9161, 0.9142, 0.9159, 0.9189, 0.9143, 0.9183, 0.915, 0.9139, 0.942, 0.9794, 0.9423, 0.9759, 0.9457, 0.9761, 0.9456, 0.979, 0.9161, 0.9098, 0.9161, 0.9142, 0.915, 0.9139, 0.9156, 0.9097, 0.9134, 0.923, 0.9118, 0.9269, 0.9088, 0.9248, 0.911, 0.9213, 0.9456, 0.9727, 0.9452, 0.9685, 0.9477, 0.9676, 0.9489, 0.9719, 0.9143, 0.9183, 0.9134, 0.923, 0.911, 0.9213, 0.9126, 0.9173, 0.9457, 0.9761, 0.9456, 0.9727, 0.9489, 0.9719, 0.9493, 0.9752, 0.915, 0.9139, 0.9143, 0.9183, 0.9126, 0.9173, 0.914, 0.9132, 0.9456, 0.979, 0.9457, 0.9761, 0.9493, 0.9752, 0.9492, 0.9779, 0.9156, 0.9097, 0.915, 0.9139, 0.914, 0.9132, 0.9151, 0.9094, 0.9453, 0.9812, 0.9456, 0.979, 0.9492, 0.9779, 0.9495, 0.9813, 0.9426, 0.9535, 0.9416, 0.9467, 0.9434, 0.9531, 0.9156, 0.9057, 0.9156, 0.9097, 0.9151, 0.9094, 0.8845, 0.9785, 0.8867, 0.9816, 0.8838, 0.9833, 0.8821, 0.9792, 0.9435, 0.959, 0.9426, 0.9535, 0.9434, 0.9531, 0.9449, 0.9583, 0.9092, 0.9298, 0.9066, 0.9323, 0.9039, 0.9311, 0.9063, 0.9278, 0.9443, 0.9637, 0.9435, 0.959, 0.9449, 0.9583, 0.9462, 0.9629, 0.9118, 0.9269, 0.9092, 0.9298, 0.9063, 0.9278, 0.9088, 0.9248, 0.9452, 0.9685, 0.9443, 0.9637, 0.9462, 0.9629, 0.9477, 0.9676, 0.9434, 0.9531, 0.9416, 0.9467, 0.9441, 0.9525, 0.9156, 0.9057, 0.9151, 0.9094, 0.9145, 0.9089, 0.9039, 0.9311, 0.9012, 0.9341, 0.8982, 0.9314, 0.9011, 0.9285, 0.9449, 0.9583, 0.9434, 0.9531, 0.9441, 0.9525, 0.9462, 0.9574, 0.9063, 0.9278, 0.9039, 0.9311, 0.9011, 0.9285, 0.9038, 0.9254, 0.9462, 0.9629, 0.9449, 0.9583, 0.9462, 0.9574, 0.9481, 0.9617, 0.9088, 0.9248, 0.9063, 0.9278, 0.9038, 0.9254, 0.9063, 0.9225, 0.9477, 0.9676, 0.9462, 0.9629, 0.9481, 0.9617, 0.9499, 0.9662, 0.911, 0.9213, 0.9088, 0.9248, 0.9063, 0.9225, 0.9088, 0.9194, 0.9489, 0.9719, 0.9477, 0.9676, 0.9499, 0.9662, 0.9517, 0.9702, 0.9126, 0.9173, 0.911, 0.9213, 0.9088, 0.9194, 0.911, 0.9159, 0.9493, 0.9752, 0.9489, 0.9719, 0.9517, 0.9702, 0.9525, 0.9734, 0.914, 0.9132, 0.9126, 0.9173, 0.911, 0.9159, 0.9129, 0.9124, 0.9492, 0.9779, 0.9493, 0.9752, 0.9525, 0.9734, 0.9527, 0.9762, 0.9151, 0.9094, 0.914, 0.9132, 0.9129, 0.9124, 0.9145, 0.9089, 0.9495, 0.9813, 0.9492, 0.9779, 0.9527, 0.9762, 0.9528, 0.9789, 0.9517, 0.9702, 0.9499, 0.9662, 0.9518, 0.9642, 0.9538, 0.9677, 0.911, 0.9159, 0.9088, 0.9194, 0.907, 0.9172, 0.9096, 0.9142, 0.9525, 0.9734, 0.9517, 0.9702, 0.9538, 0.9677, 0.9548, 0.9705, 0.9129, 0.9124, 0.911, 0.9159, 0.9096, 0.9142, 0.912, 0.9112, 0.8958, 0.9326, 0.8934, 0.9337, 0.8912, 0.9303, 0.8935, 0.9289, 0.9145, 0.9089, 0.9129, 0.9124, 0.912, 0.9112, 0.9141, 0.9083, 0.8982, 0.9314, 0.8958, 0.9326, 0.8935, 0.9289, 0.896, 0.9274, 0.9441, 0.9525, 0.9416, 0.9467, 0.9447, 0.9517, 0.9156, 0.9057, 0.9145, 0.9089, 0.9141, 0.9083, 0.9011, 0.9285, 0.8982, 0.9314, 0.896, 0.9274, 0.8987, 0.9252, 0.9462, 0.9574, 0.9441, 0.9525, 0.9447, 0.9517, 0.9475, 0.9562, 0.9038, 0.9254, 0.9011, 0.9285, 0.8987, 0.9252, 0.9015, 0.9227, 0.9481, 0.9617, 0.9462, 0.9574, 0.9475, 0.9562, 0.9497, 0.9602, 0.9063, 0.9225, 0.9038, 0.9254, 0.9015, 0.9227, 0.9043, 0.92, 0.9499, 0.9662, 0.9481, 0.9617, 0.9497, 0.9602, 0.9518, 0.9642, 0.9088, 0.9194, 0.9063, 0.9225, 0.9043, 0.92, 0.907, 0.9172, 0.8987, 0.9252, 0.896, 0.9274, 0.894, 0.9235, 0.8965, 0.9217, 0.9475, 0.9562, 0.9447, 0.9517, 0.9453, 0.9508, 0.9486, 0.9546, 0.9015, 0.9227, 0.8987, 0.9252, 0.8965, 0.9217, 0.8995, 0.9195, 0.9497, 0.9602, 0.9475, 0.9562, 0.9486, 0.9546, 0.9515, 0.9583, 0.9043, 0.92, 0.9015, 0.9227, 0.8995, 0.9195, 0.9024, 0.9172, 0.9518, 0.9642, 0.9497, 0.9602, 0.9515, 0.9583, 0.9537, 0.9618, 0.907, 0.9172, 0.9043, 0.92, 0.9024, 0.9172, 0.9055, 0.9148, 0.9538, 0.9677, 0.9518, 0.9642, 0.9537, 0.9618, 0.9557, 0.9648, 0.9096, 0.9142, 0.907, 0.9172, 0.9055, 0.9148, 0.9084, 0.9123, 0.9548, 0.9705, 0.9538, 0.9677, 0.9557, 0.9648, 0.9568, 0.9673, 0.912, 0.9112, 0.9096, 0.9142, 0.9084, 0.9123, 0.9112, 0.9099, 0.8935, 0.9289, 0.8912, 0.9303, 0.8892, 0.9266, 0.8916, 0.9251, 0.9141, 0.9083, 0.912, 0.9112, 0.9112, 0.9099, 0.9137, 0.9076, 0.896, 0.9274, 0.8935, 0.9289, 0.8916, 0.9251, 0.894, 0.9235, 0.9447, 0.9517, 0.9416, 0.9467, 0.9453, 0.9508, 0.9156, 0.9057, 0.9141, 0.9083, 0.9137, 0.9076, 0.9084, 0.9123, 0.9055, 0.9148, 0.9042, 0.9121, 0.9074, 0.9102, 0.9201, 0.9382, 0.9201, 0.9422, 0.9185, 0.9411, 0.9178, 0.9373, 0.9112, 0.9099, 0.9084, 0.9123, 0.9074, 0.9102, 0.9105, 0.9084, 0.8916, 0.9251, 0.8892, 0.9266, 0.8883, 0.9226, 0.8905, 0.921, 0.9137, 0.9076, 0.9112, 0.9099, 0.9105, 0.9084, 0.9133, 0.9069, 0.894, 0.9235, 0.8916, 0.9251, 0.8905, 0.921, 0.8928, 0.9194, 0.9453, 0.9508, 0.9416, 0.9467, 0.9457, 0.9497, 0.9156, 0.9057, 0.9137, 0.9076, 0.9133, 0.9069, 0.8965, 0.9217, 0.894, 0.9235, 0.8928, 0.9194, 0.8951, 0.9177, 0.9486, 0.9546, 0.9453, 0.9508, 0.9457, 0.9497, 0.9494, 0.9527, 0.8995, 0.9195, 0.8965, 0.9217, 0.8951, 0.9177, 0.8978, 0.916, 0.9515, 0.9583, 0.9486, 0.9546, 0.9494, 0.9527, 0.9528, 0.9557, 0.9024, 0.9172, 0.8995, 0.9195, 0.8978, 0.916, 0.9009, 0.9141, 0.9537, 0.9618, 0.9515, 0.9583, 0.9528, 0.9557, 0.9552, 0.9588, 0.9055, 0.9148, 0.9024, 0.9172, 0.9009, 0.9141, 0.9042, 0.9121, 0.9557, 0.9648, 0.9537, 0.9618, 0.9552, 0.9588, 0.9566, 0.9613, 0.8978, 0.916, 0.8951, 0.9177, 0.8939, 0.9136, 0.8963, 0.9121, 0.9528, 0.9557, 0.9494, 0.9527, 0.95, 0.9507, 0.9539, 0.9526, 0.9009, 0.9141, 0.8978, 0.916, 0.8963, 0.9121, 0.8998, 0.9107, 0.9552, 0.9588, 0.9528, 0.9557, 0.9539, 0.9526, 0.9562, 0.9552, 0.9042, 0.9121, 0.9009, 0.9141, 0.8998, 0.9107, 0.9032, 0.9092, 0.9175, 0.9377, 0.9175, 0.9421, 0.9161, 0.9414, 0.9154, 0.9373, 0.9074, 0.9102, 0.9042, 0.9121, 0.9032, 0.9092, 0.9067, 0.9076, 0.8883, 0.9226, 0.8864, 0.9239, 0.8853, 0.9202, 0.8873, 0.9187, 0.9105, 0.9084, 0.9074, 0.9102, 0.9067, 0.9076, 0.9101, 0.9065, 0.8905, 0.921, 0.8883, 0.9226, 0.8873, 0.9187, 0.8895, 0.917, 0.9133, 0.9069, 0.9105, 0.9084, 0.9101, 0.9065, 0.9131, 0.906, 0.8928, 0.9194, 0.8905, 0.921, 0.8895, 0.917, 0.8917, 0.9153, 0.9457, 0.9497, 0.9416, 0.9467, 0.9459, 0.9485, 0.9156, 0.9057, 0.9133, 0.9069, 0.9131, 0.906, 0.8951, 0.9177, 0.8928, 0.9194, 0.8917, 0.9153, 0.8939, 0.9136, 0.9494, 0.9527, 0.9457, 0.9497, 0.9459, 0.9485, 0.95, 0.9507, 0.9101, 0.9065, 0.9067, 0.9076, 0.9063, 0.9048, 0.9098, 0.9046, 0.8895, 0.917, 0.8873, 0.9187, 0.8865, 0.9148, 0.8886, 0.913, 0.9131, 0.906, 0.9101, 0.9065, 0.9098, 0.9046, 0.9129, 0.9051, 0.8917, 0.9153, 0.8895, 0.917, 0.8886, 0.913, 0.8907, 0.9112, 0.9459, 0.9485, 0.9416, 0.9467, 0.946, 0.9472, 0.9156, 0.9057, 0.9131, 0.906, 0.9129, 0.9051, 0.8939, 0.9136, 0.8917, 0.9153, 0.8907, 0.9112, 0.8928, 0.9095, 0.95, 0.9507, 0.9459, 0.9485, 0.946, 0.9472, 0.9503, 0.9485, 0.8963, 0.9121, 0.8939, 0.9136, 0.8928, 0.9095, 0.8951, 0.908, 0.9539, 0.9526, 0.95, 0.9507, 0.9503, 0.9485, 0.9542, 0.9494, 0.8998, 0.9107, 0.8963, 0.9121, 0.8951, 0.908, 0.8989, 0.9072, 0.9562, 0.9552, 0.9539, 0.9526, 0.9542, 0.9494, 0.9568, 0.9517, 0.9032, 0.9092, 0.8998, 0.9107, 0.8989, 0.9072, 0.9027, 0.906, 0.8853, 0.9202, 0.8835, 0.9215, 0.8821, 0.9184, 0.8843, 0.9166, 0.9067, 0.9076, 0.9032, 0.9092, 0.9027, 0.906, 0.9063, 0.9048, 0.8873, 0.9187, 0.8853, 0.9202, 0.8843, 0.9166, 0.8865, 0.9148, 0.9542, 0.9494, 0.9503, 0.9485, 0.9501, 0.9463, 0.9536, 0.9468, 0.8989, 0.9072, 0.8951, 0.908, 0.8942, 0.9036, 0.8983, 0.9034, 0.961, 0.9552, 0.963, 0.95, 0.965, 0.9509, 0.9634, 0.956, 0.9027, 0.906, 0.8989, 0.9072, 0.8983, 0.9034, 0.9025, 0.9028, 0.9607, 0.9596, 0.961, 0.9552, 0.9634, 0.956, 0.9629, 0.9607, 0.9063, 0.9048, 0.9027, 0.906, 0.9025, 0.9028, 0.9063, 0.9022, 0.9605, 0.9638, 0.9607, 0.9596, 0.9629, 0.9607, 0.9627, 0.9652, 0.9098, 0.9046, 0.9063, 0.9048, 0.9063, 0.9022, 0.9098, 0.9027, 0.9604, 0.9681, 0.9605, 0.9638, 0.9627, 0.9652, 0.9626, 0.9698, 0.9129, 0.9051, 0.9098, 0.9046, 0.9098, 0.9027, 0.9129, 0.9042, 0.8907, 0.9112, 0.8886, 0.913, 0.8879, 0.909, 0.8899, 0.9069, 0.946, 0.9472, 0.9416, 0.9467, 0.9459, 0.9459, 0.9156, 0.9057, 0.9129, 0.9051, 0.9129, 0.9042, 0.8928, 0.9095, 0.8907, 0.9112, 0.8899, 0.9069, 0.8919, 0.905, 0.9503, 0.9485, 0.946, 0.9472, 0.9459, 0.9459, 0.9501, 0.9463, 0.8951, 0.908, 0.8928, 0.9095, 0.8919, 0.905, 0.8942, 0.9036, 0.9626, 0.9698, 0.9627, 0.9652, 0.9652, 0.9666, 0.965, 0.9713, 0.9129, 0.9042, 0.9098, 0.9027, 0.9099, 0.9012, 0.913, 0.9035, 0.9623, 0.9743, 0.9626, 0.9698, 0.965, 0.9713, 0.9647, 0.9763, 0.9459, 0.9459, 0.9416, 0.9467, 0.9456, 0.9446, 0.9156, 0.9057, 0.9129, 0.9042, 0.913, 0.9035, 0.962, 0.9787, 0.9623, 0.9743, 0.9647, 0.9763, 0.9644, 0.9811, 0.9501, 0.9463, 0.9459, 0.9459, 0.9456, 0.9446, 0.9493, 0.9445, 0.8942, 0.9036, 0.8919, 0.905, 0.891, 0.9002, 0.894, 0.8991, 0.965, 0.9509, 0.9673, 0.9466, 0.9688, 0.9469, 0.9672, 0.9517, 0.8983, 0.9034, 0.8942, 0.9036, 0.894, 0.8991, 0.8982, 0.8996, 0.9634, 0.956, 0.965, 0.9509, 0.9672, 0.9517, 0.9661, 0.9567, 0.9025, 0.9028, 0.8983, 0.9034, 0.8982, 0.8996, 0.9026, 0.9, 0.9629, 0.9607, 0.9634, 0.956, 0.9661, 0.9567, 0.9653, 0.9618, 0.9063, 0.9022, 0.9025, 0.9028, 0.9026, 0.9, 0.9064, 0.8999, 0.9627, 0.9652, 0.9629, 0.9607, 0.9653, 0.9618, 0.9652, 0.9666, 0.9098, 0.9027, 0.9063, 0.9022, 0.9064, 0.8999, 0.9099, 0.9012, 0.8982, 0.8996, 0.894, 0.8991, 0.8943, 0.8941, 0.8983, 0.8952, 0.9661, 0.9567, 0.9672, 0.9517, 0.9694, 0.9522, 0.9687, 0.9571, 0.9026, 0.9, 0.8982, 0.8996, 0.8983, 0.8952, 0.9031, 0.8977, 0.9653, 0.9618, 0.9661, 0.9567, 0.9687, 0.9571, 0.9682, 0.9624, 0.9064, 0.8999, 0.9026, 0.9, 0.9031, 0.8977, 0.9068, 0.8981, 0.9652, 0.9666, 0.9653, 0.9618, 0.9682, 0.9624, 0.9679, 0.9676, 0.9099, 0.9012, 0.9064, 0.8999, 0.9068, 0.8981, 0.9102, 0.8999, 0.965, 0.9713, 0.9652, 0.9666, 0.9679, 0.9676, 0.9679, 0.9726, 0.913, 0.9035, 0.9099, 0.9012, 0.9102, 0.8999, 0.9131, 0.9028, 0.9647, 0.9763, 0.965, 0.9713, 0.9679, 0.9726, 0.9678, 0.9779, 0.9456, 0.9446, 0.9416, 0.9467, 0.9451, 0.9436, 0.9156, 0.9057, 0.913, 0.9035, 0.9131, 0.9028, 0.9644, 0.9811, 0.9647, 0.9763, 0.9678, 0.9779, 0.9675, 0.9837, 0.9688, 0.9469, 0.971, 0.9424, 0.9719, 0.9422, 0.9705, 0.947, 0.894, 0.8991, 0.891, 0.9002, 0.8905, 0.8947, 0.8943, 0.8941, 0.9672, 0.9517, 0.9688, 0.9469, 0.9705, 0.947, 0.9694, 0.9522, 0.9131, 0.9028, 0.9102, 0.8999, 0.9106, 0.899, 0.9134, 0.9023, 0.9678, 0.9779, 0.9679, 0.9726, 0.9717, 0.973, 0.972, 0.9785, 0.9451, 0.9436, 0.9416, 0.9467, 0.9444, 0.9428, 0.9156, 0.9057, 0.9131, 0.9028, 0.9134, 0.9023, 0.9675, 0.9837, 0.9678, 0.9779, 0.972, 0.9785, 0.9722, 0.9841, 0.9705, 0.947, 0.9719, 0.9422, 0.9728, 0.942, 0.9722, 0.9467, 0.9683, 0.9866, 0.9675, 0.9837, 0.9722, 0.9841, 0.9727, 0.9882, 0.9694, 0.9522, 0.9705, 0.947, 0.9722, 0.9467, 0.9716, 0.9523, 0.8983, 0.8952, 0.8943, 0.8941, 0.8954, 0.8893, 0.8991, 0.8906, 0.9687, 0.9571, 0.9694, 0.9522, 0.9716, 0.9523, 0.9714, 0.9573, 0.9031, 0.8977, 0.8983, 0.8952, 0.8991, 0.8906, 0.9037, 0.895, 0.9682, 0.9624, 0.9687, 0.9571, 0.9714, 0.9573, 0.9715, 0.9624, 0.9068, 0.8981, 0.9031, 0.8977, 0.9037, 0.895, 0.9074, 0.8969, 0.9679, 0.9676, 0.9682, 0.9624, 0.9715, 0.9624, 0.9716, 0.9677, 0.9102, 0.8999, 0.9068, 0.8981, 0.9074, 0.8969, 0.9106, 0.899, 0.9679, 0.9726, 0.9679, 0.9676, 0.9716, 0.9677, 0.9717, 0.973, 0.9714, 0.9573, 0.9716, 0.9523, 0.9737, 0.952, 0.974, 0.9573, 0.9037, 0.895, 0.8991, 0.8906, 0.9007, 0.8875, 0.9048, 0.8922, 0.9715, 0.9624, 0.9714, 0.9573, 0.974, 0.9573, 0.9746, 0.9622, 0.9074, 0.8969, 0.9037, 0.895, 0.9048, 0.8922, 0.9083, 0.896, 0.9716, 0.9677, 0.9715, 0.9624, 0.9746, 0.9622, 0.975, 0.9674, 0.9175, 0.9427, 0.9176, 0.9471, 0.9165, 0.9471, 0.9168, 0.9427, 0.9717, 0.973, 0.9716, 0.9677, 0.975, 0.9674, 0.9755, 0.9729, 0.9134, 0.9023, 0.9106, 0.899, 0.9112, 0.8984, 0.9137, 0.9019, 0.972, 0.9785, 0.9717, 0.973, 0.9755, 0.9729, 0.9761, 0.9783, 0.9444, 0.9428, 0.9416, 0.9467, 0.9436, 0.9422, 0.9156, 0.9057, 0.9134, 0.9023, 0.9137, 0.9019, 0.9722, 0.9841, 0.972, 0.9785, 0.9761, 0.9783, 0.9764, 0.9832, 0.9722, 0.9467, 0.9728, 0.942, 0.9737, 0.9418, 0.9739, 0.9462, 0.9727, 0.9882, 0.9722, 0.9841, 0.9764, 0.9832, 0.9769, 0.988, 0.9716, 0.9523, 0.9722, 0.9467, 0.9739, 0.9462, 0.9737, 0.952, 0.8991, 0.8906, 0.8954, 0.8893, 0.8974, 0.8866, 0.9007, 0.8875, 0.9761, 0.9783, 0.9755, 0.9729, 0.9789, 0.9716, 0.9794, 0.9766, 0.9436, 0.9422, 0.9416, 0.9467, 0.9428, 0.9418, 0.9156, 0.9057, 0.9137, 0.9019, 0.9141, 0.9016, 0.9764, 0.9832, 0.9761, 0.9783, 0.9794, 0.9766, 0.9798, 0.9813, 0.9739, 0.9462, 0.9737, 0.9418, 0.9745, 0.9414, 0.9754, 0.9455, 0.9769, 0.988, 0.9764, 0.9832, 0.9798, 0.9813, 0.9801, 0.9858, 0.9737, 0.952, 0.9739, 0.9462, 0.9754, 0.9455, 0.9759, 0.9512, 0.9532, 0.886, 0.9566, 0.8884, 0.9547, 0.8911, 0.9525, 0.8874, 0.974, 0.9573, 0.9737, 0.952, 0.9759, 0.9512, 0.9767, 0.9568, 0.9048, 0.8922, 0.9007, 0.8875, 0.9027, 0.886, 0.9063, 0.8908, 0.9746, 0.9622, 0.974, 0.9573, 0.9767, 0.9568, 0.9776, 0.9617, 0.9083, 0.896, 0.9048, 0.8922, 0.9063, 0.8908, 0.9094, 0.8952, 0.975, 0.9674, 0.9746, 0.9622, 0.9776, 0.9617, 0.9782, 0.9667, 0.9112, 0.8984, 0.9083, 0.896, 0.9094, 0.8952, 0.9121, 0.8979, 0.9755, 0.9729, 0.975, 0.9674, 0.9782, 0.9667, 0.9789, 0.9716, 0.9137, 0.9019, 0.9112, 0.8984, 0.9121, 0.8979, 0.9141, 0.9016, 0.9472, 0.8876, 0.9525, 0.8874, 0.9509, 0.8895, 0.9457, 0.8895, 0.9776, 0.9617, 0.9767, 0.9568, 0.9796, 0.9558, 0.9809, 0.9606, 0.9094, 0.8952, 0.9063, 0.8908, 0.9082, 0.8911, 0.911, 0.8945, 0.9782, 0.9667, 0.9776, 0.9617, 0.9809, 0.9606, 0.9813, 0.9655, 0.9121, 0.8979, 0.9094, 0.8952, 0.911, 0.8945, 0.9131, 0.8975, 0.9789, 0.9716, 0.9782, 0.9667, 0.9813, 0.9655, 0.982, 0.9702, 0.9141, 0.9016, 0.9121, 0.8979, 0.9131, 0.8975, 0.9146, 0.9015, 0.9794, 0.9766, 0.9789, 0.9716, 0.982, 0.9702, 0.9827, 0.975, 0.9428, 0.9418, 0.9416, 0.9467, 0.942, 0.9415, 0.9156, 0.9057, 0.9141, 0.9016, 0.9146, 0.9015, 0.9798, 0.9813, 0.9794, 0.9766, 0.9827, 0.975, 0.9831, 0.9795, 0.9754, 0.9455, 0.9745, 0.9414, 0.9753, 0.941, 0.9769, 0.9447, 0.9801, 0.9858, 0.9798, 0.9813, 0.9831, 0.9795, 0.9832, 0.9839, 0.9759, 0.9512, 0.9754, 0.9455, 0.9769, 0.9447, 0.9782, 0.9502, 0.9525, 0.8874, 0.9547, 0.8911, 0.9529, 0.8935, 0.9509, 0.8895, 0.9767, 0.9568, 0.9759, 0.9512, 0.9782, 0.9502, 0.9796, 0.9558, 0.9156, 0.9057, 0.9146, 0.9015, 0.9151, 0.9015, 0.9831, 0.9795, 0.9827, 0.975, 0.9858, 0.9733, 0.9862, 0.9777, 0.9769, 0.9447, 0.9753, 0.941, 0.9759, 0.9406, 0.9782, 0.944, 0.9832, 0.9839, 0.9831, 0.9795, 0.9862, 0.9777, 0.9863, 0.9821, 0.9782, 0.9502, 0.9769, 0.9447, 0.9782, 0.944, 0.9803, 0.9492, 0.9509, 0.8895, 0.9529, 0.8935, 0.9511, 0.8957, 0.9476, 0.8932, 0.9796, 0.9558, 0.9782, 0.9502, 0.9803, 0.9492, 0.9824, 0.9545, 0.9457, 0.8895, 0.9509, 0.8895, 0.9476, 0.8932, 0.9438, 0.8913, 0.9809, 0.9606, 0.9796, 0.9558, 0.9824, 0.9545, 0.9841, 0.9591, 0.9417, 0.8886, 0.9457, 0.8895, 0.9438, 0.8913, 0.9405, 0.8892, 0.9813, 0.9655, 0.9809, 0.9606, 0.9841, 0.9591, 0.9842, 0.9639, 0.9131, 0.8975, 0.911, 0.8945, 0.9129, 0.894, 0.9143, 0.8973, 0.982, 0.9702, 0.9813, 0.9655, 0.9842, 0.9639, 0.9847, 0.9686, 0.9146, 0.9015, 0.9131, 0.8975, 0.9143, 0.8973, 0.9151, 0.9015, 0.9827, 0.975, 0.982, 0.9702, 0.9847, 0.9686, 0.9858, 0.9733, 0.942, 0.9415, 0.9416, 0.9467, 0.9412, 0.9414, 0.9405, 0.8892, 0.9438, 0.8913, 0.9417, 0.8925, 0.939, 0.8898, 0.9552, 0.9137, 0.9566, 0.9185, 0.9547, 0.9204, 0.9532, 0.9157, 0.9143, 0.8973, 0.9129, 0.894, 0.9149, 0.8939, 0.9156, 0.8973, 0.9541, 0.909, 0.9552, 0.9137, 0.9532, 0.9157, 0.9517, 0.9111, 0.9151, 0.9015, 0.9143, 0.8973, 0.9156, 0.8973, 0.9156, 0.9016, 0.9536, 0.9046, 0.9541, 0.909, 0.9517, 0.9111, 0.9506, 0.9071, 0.9412, 0.9414, 0.9416, 0.9467, 0.9404, 0.9414, 0.9156, 0.9057, 0.9151, 0.9015, 0.9156, 0.9016, 0.9525, 0.9002, 0.9536, 0.9046, 0.9506, 0.9071, 0.9492, 0.9032, 0.9782, 0.944, 0.9759, 0.9406, 0.9765, 0.9402, 0.9793, 0.9433, 0.9511, 0.8957, 0.9525, 0.9002, 0.9492, 0.9032, 0.9471, 0.8995, 0.9803, 0.9492, 0.9782, 0.944, 0.9793, 0.9433, 0.982, 0.9483, 0.9476, 0.8932, 0.9511, 0.8957, 0.9471, 0.8995, 0.9446, 0.896, 0.9824, 0.9545, 0.9803, 0.9492, 0.982, 0.9483, 0.9845, 0.9532, 0.9438, 0.8913, 0.9476, 0.8932, 0.9446, 0.896, 0.9417, 0.8925, 0.9841, 0.9591, 0.9824, 0.9545, 0.9845, 0.9532, 0.9863, 0.9575, 0.9793, 0.9433, 0.9765, 0.9402, 0.9769, 0.9398, 0.9802, 0.9427, 0.9471, 0.8995, 0.9492, 0.9032, 0.946, 0.9055, 0.944, 0.9015, 0.982, 0.9483, 0.9793, 0.9433, 0.9802, 0.9427, 0.9831, 0.9475, 0.9446, 0.896, 0.9471, 0.8995, 0.944, 0.9015, 0.9419, 0.8977, 0.9845, 0.9532, 0.982, 0.9483, 0.9831, 0.9475, 0.9858, 0.952, 0.9417, 0.8925, 0.9446, 0.896, 0.9419, 0.8977, 0.9396, 0.8939, 0.9547, 0.9204, 0.9551, 0.9242, 0.953, 0.9255, 0.9521, 0.9219, 0.939, 0.8898, 0.9417, 0.8925, 0.9396, 0.8939, 0.9374, 0.8908, 0.9532, 0.9157, 0.9547, 0.9204, 0.9521, 0.9219, 0.9505, 0.9175, 0.9156, 0.8973, 0.9149, 0.8939, 0.9167, 0.8945, 0.9167, 0.8979, 0.9517, 0.9111, 0.9532, 0.9157, 0.9505, 0.9175, 0.9488, 0.9131, 0.9156, 0.9016, 0.9156, 0.8973, 0.9167, 0.8979, 0.9161, 0.902, 0.9506, 0.9071, 0.9517, 0.9111, 0.9488, 0.9131, 0.9475, 0.9093, 0.9404, 0.9414, 0.9416, 0.9467, 0.9397, 0.9417, 0.9156, 0.9057, 0.9156, 0.9016, 0.9161, 0.902, 0.9492, 0.9032, 0.9506, 0.9071, 0.9475, 0.9093, 0.946, 0.9055, 0.9505, 0.9175, 0.9521, 0.9219, 0.9491, 0.923, 0.9473, 0.919, 0.9167, 0.8979, 0.9167, 0.8945, 0.9181, 0.8959, 0.9176, 0.8989, 0.9488, 0.9131, 0.9505, 0.9175, 0.9473, 0.919, 0.9458, 0.9151, 0.9161, 0.902, 0.9167, 0.8979, 0.9176, 0.8989, 0.9166, 0.9024, 0.9475, 0.9093, 0.9488, 0.9131, 0.9458, 0.9151, 0.9445, 0.9114, 0.9397, 0.9417, 0.9416, 0.9467, 0.9389, 0.9423, 0.9156, 0.9057, 0.9161, 0.902, 0.9166, 0.9024, 0.946, 0.9055, 0.9475, 0.9093, 0.9445, 0.9114, 0.9429, 0.9074, 0.9379, 0.9395, 0.9397, 0.9417, 0.9389, 0.9423, 0.9365, 0.9406, 0.944, 0.9015, 0.946, 0.9055, 0.9429, 0.9074, 0.9411, 0.9034, 0.9535, 0.9293, 0.9541, 0.9335, 0.9525, 0.9339, 0.9513, 0.9299, 0.9419, 0.8977, 0.944, 0.9015, 0.9411, 0.9034, 0.9393, 0.8995, 0.953, 0.9255, 0.9535, 0.9293, 0.9513, 0.9299, 0.9503, 0.9264, 0.9396, 0.8939, 0.9419, 0.8977, 0.9393, 0.8995, 0.9375, 0.8956, 0.9521, 0.9219, 0.953, 0.9255, 0.9503, 0.9264, 0.9491, 0.923, 0.9374, 0.8908, 0.9396, 0.8939, 0.9375, 0.8956, 0.9357, 0.8921, 0.9411, 0.9034, 0.9429, 0.9074, 0.9399, 0.9093, 0.9383, 0.9052, 0.9513, 0.9299, 0.9525, 0.9339, 0.9506, 0.9341, 0.9487, 0.9303, 0.9393, 0.8995, 0.9411, 0.9034, 0.9383, 0.9052, 0.9368, 0.9012, 0.9503, 0.9264, 0.9513, 0.9299, 0.9487, 0.9303, 0.9474, 0.9272, 0.9375, 0.8956, 0.9393, 0.8995, 0.9368, 0.9012, 0.9353, 0.8974, 0.9491, 0.923, 0.9503, 0.9264, 0.9474, 0.9272, 0.9458, 0.9241, 0.9357, 0.8921, 0.9375, 0.8956, 0.9353, 0.8974, 0.934, 0.8938, 0.9473, 0.919, 0.9491, 0.923, 0.9458, 0.9241, 0.9442, 0.9206, 0.8867, 0.9428, 0.8897, 0.9397, 0.8906, 0.9409, 0.8874, 0.9437, 0.9458, 0.9151, 0.9473, 0.919, 0.9442, 0.9206, 0.9428, 0.9171, 0.8843, 0.9466, 0.8867, 0.9428, 0.8874, 0.9437, 0.8846, 0.9469, 0.9445, 0.9114, 0.9458, 0.9151, 0.9428, 0.9171, 0.9415, 0.9135, 0.9389, 0.9423, 0.9416, 0.9467, 0.9383, 0.9432, 0.882, 0.95, 0.8843, 0.9466, 0.8846, 0.9469, 0.9429, 0.9074, 0.9445, 0.9114, 0.9415, 0.9135, 0.9399, 0.9093, 0.9365, 0.9406, 0.9389, 0.9423, 0.9383, 0.9432, 0.9354, 0.9425, 0.8874, 0.9437, 0.8906, 0.9409, 0.8912, 0.943, 0.8879, 0.9451, 0.9428, 0.9171, 0.9442, 0.9206, 0.9413, 0.9229, 0.9397, 0.9193, 0.8846, 0.9469, 0.8874, 0.9437, 0.8879, 0.9451, 0.8848, 0.9475, 0.9415, 0.9135, 0.9428, 0.9171, 0.9397, 0.9193, 0.9383, 0.9154, 0.9383, 0.9432, 0.9416, 0.9467, 0.9378, 0.9444, 0.882, 0.95, 0.8846, 0.9469, 0.8848, 0.9475, 0.9399, 0.9093, 0.9415, 0.9135, 0.9383, 0.9154, 0.9369, 0.9111, 0.9354, 0.9425, 0.9383, 0.9432, 0.9378, 0.9444, 0.9345, 0.9447, 0.9383, 0.9052, 0.9399, 0.9093, 0.9369, 0.9111, 0.9355, 0.9069, 0.9487, 0.9303, 0.9506, 0.9341, 0.9487, 0.934, 0.9463, 0.9308, 0.9368, 0.9012, 0.9383, 0.9052, 0.9355, 0.9069, 0.9343, 0.9029, 0.9474, 0.9272, 0.9487, 0.9303, 0.9463, 0.9308, 0.9446, 0.9283, 0.9353, 0.8974, 0.9368, 0.9012, 0.9343, 0.9029, 0.9332, 0.8991, 0.9458, 0.9241, 0.9474, 0.9272, 0.9446, 0.9283, 0.9429, 0.9257, 0.934, 0.8938, 0.9353, 0.8974, 0.9332, 0.8991, 0.9324, 0.8956, 0.9442, 0.9206, 0.9458, 0.9241, 0.9429, 0.9257, 0.9413, 0.9229, 0.9463, 0.9308, 0.9487, 0.934, 0.9469, 0.9339, 0.9443, 0.9315, 0.9343, 0.9029, 0.9355, 0.9069, 0.9326, 0.9085, 0.9317, 0.9045, 0.9446, 0.9283, 0.9463, 0.9308, 0.9443, 0.9315, 0.9423, 0.9299, 0.9332, 0.8991, 0.9343, 0.9029, 0.9317, 0.9045, 0.931, 0.9006, 0.9429, 0.9257, 0.9446, 0.9283, 0.9423, 0.9299, 0.9403, 0.9282, 0.9324, 0.8956, 0.9332, 0.8991, 0.931, 0.9006, 0.9309, 0.897, 0.9413, 0.9229, 0.9429, 0.9257, 0.9403, 0.9282, 0.9383, 0.9258, 0.8879, 0.9451, 0.8912, 0.943, 0.8915, 0.9452, 0.8881, 0.9466, 0.9397, 0.9193, 0.9413, 0.9229, 0.9383, 0.9258, 0.9366, 0.9218, 0.8848, 0.9475, 0.8879, 0.9451, 0.8881, 0.9466, 0.8849, 0.9482, 0.9383, 0.9154, 0.9397, 0.9193, 0.9366, 0.9218, 0.9352, 0.9171, 0.9378, 0.9444, 0.9416, 0.9467, 0.9375, 0.9457, 0.882, 0.95, 0.8848, 0.9475, 0.8849, 0.9482, 0.9369, 0.9111, 0.9383, 0.9154, 0.9352, 0.9171, 0.9339, 0.9127, 0.9345, 0.9447, 0.9378, 0.9444, 0.9375, 0.9457, 0.934, 0.9468, 0.9355, 0.9069, 0.9369, 0.9111, 0.9339, 0.9127, 0.9326, 0.9085, 0.9366, 0.9218, 0.9383, 0.9258, 0.9356, 0.9266, 0.9337, 0.9227, 0.8849, 0.9482, 0.8881, 0.9466, 0.8881, 0.948, 0.8849, 0.9489, 0.9352, 0.9171, 0.9366, 0.9218, 0.9337, 0.9227, 0.9322, 0.9182, 0.9375, 0.9457, 0.9416, 0.9467, 0.9373, 0.947, 0.882, 0.95, 0.8849, 0.9482, 0.8849, 0.9489, 0.9339, 0.9127, 0.9352, 0.9171, 0.9322, 0.9182, 0.9308, 0.914, 0.934, 0.9468, 0.9375, 0.9457, 0.9373, 0.947, 0.9337, 0.9489, 0.9326, 0.9085, 0.9339, 0.9127, 0.9308, 0.914, 0.9295, 0.9098, 0.9311, 0.9481, 0.934, 0.9468, 0.9337, 0.9489, 0.9306, 0.9502, 0.9317, 0.9045, 0.9326, 0.9085, 0.9295, 0.9098, 0.9289, 0.9057, 0.9281, 0.9484, 0.9311, 0.9481, 0.9306, 0.9502, 0.9276, 0.9511, 0.931, 0.9006, 0.9317, 0.9045, 0.9289, 0.9057, 0.9289, 0.9017, 0.9251, 0.9487, 0.9281, 0.9484, 0.9276, 0.9511, 0.9245, 0.9519, 0.8915, 0.9452, 0.8952, 0.9448, 0.895, 0.947, 0.8914, 0.9473, 0.9383, 0.9258, 0.9403, 0.9282, 0.9378, 0.9292, 0.9356, 0.9266, 0.8881, 0.9466, 0.8915, 0.9452, 0.8914, 0.9473, 0.8881, 0.948, 0.9289, 0.9057, 0.9295, 0.9098, 0.926, 0.9108, 0.9255, 0.9066, 0.9276, 0.9511, 0.9306, 0.9502, 0.9305, 0.9524, 0.9278, 0.954, 0.9289, 0.9017, 0.9289, 0.9057, 0.9255, 0.9066, 0.9268, 0.9024, 0.9245, 0.9519, 0.9276, 0.9511, 0.9278, 0.954, 0.9252, 0.9556, 0.8914, 0.9473, 0.895, 0.947, 0.8946, 0.9491, 0.8911, 0.9491, 0.9223, 0.9532, 0.9245, 0.9519, 0.9252, 0.9556, 0.9234, 0.9575, 0.8881, 0.948, 0.8914, 0.9473, 0.8911, 0.9491, 0.8879, 0.9492, 0.9109, 0.9562, 0.9133, 0.9591, 0.9114, 0.9623, 0.9093, 0.9594, 0.8849, 0.9489, 0.8881, 0.948, 0.8879, 0.9492, 0.8848, 0.9495, 0.9077, 0.9537, 0.9109, 0.9562, 0.9093, 0.9594, 0.9068, 0.9568, 0.9373, 0.947, 0.9416, 0.9467, 0.9374, 0.9483, 0.882, 0.95, 0.8849, 0.9489, 0.8848, 0.9495, 0.9308, 0.914, 0.9322, 0.9182, 0.9295, 0.9189, 0.9277, 0.9149, 0.9337, 0.9489, 0.9373, 0.947, 0.9374, 0.9483, 0.9337, 0.9508, 0.9295, 0.9098, 0.9308, 0.914, 0.9277, 0.9149, 0.926, 0.9108, 0.9306, 0.9502, 0.9337, 0.9489, 0.9337, 0.9508, 0.9305, 0.9524, 0.8848, 0.9495, 0.8879, 0.9492, 0.8875, 0.9504, 0.8846, 0.9501, 0.9068, 0.9568, 0.9093, 0.9594, 0.9077, 0.9628, 0.9055, 0.9599, 0.9374, 0.9483, 0.9416, 0.9467, 0.9375, 0.9496, 0.882, 0.95, 0.8848, 0.9495, 0.8846, 0.9501, 0.9277, 0.9149, 0.9295, 0.9189, 0.9272, 0.9192, 0.9249, 0.9154, 0.9337, 0.9508, 0.9374, 0.9483, 0.9375, 0.9496, 0.934, 0.9526, 0.926, 0.9108, 0.9277, 0.9149, 0.9249, 0.9154, 0.9223, 0.9115, 0.9305, 0.9524, 0.9337, 0.9508, 0.934, 0.9526, 0.9309, 0.9546, 0.9255, 0.9066, 0.926, 0.9108, 0.9223, 0.9115, 0.9224, 0.907, 0.9278, 0.954, 0.9305, 0.9524, 0.9309, 0.9546, 0.9283, 0.9568, 0.9268, 0.9024, 0.9255, 0.9066, 0.9224, 0.907, 0.9249, 0.9028, 0.9252, 0.9556, 0.9278, 0.954, 0.9283, 0.9568, 0.9261, 0.9592, 0.8911, 0.9491, 0.8946, 0.9491, 0.8939, 0.9513, 0.8905, 0.9509, 0.9114, 0.9623, 0.9126, 0.9655, 0.9111, 0.9683, 0.9097, 0.9655, 0.8879, 0.9492, 0.8911, 0.9491, 0.8905, 0.9509, 0.8875, 0.9504, 0.9093, 0.9594, 0.9114, 0.9623, 0.9097, 0.9655, 0.9077, 0.9628])
me_cube_001.materials.append(mat_material_001)
me_cube_001.use_remesh_preserve_volume = False
me_cube_001.use_remesh_preserve_attributes = False
me_cube_001.use_mirror_vertex_groups = False
me_cube_001.update()

# ---- objects
ob_cube = bpy.data.objects.new('Cube', me_cube)
ob_rock = bpy.data.objects.new('Rock', me_cube_001)

# ---- transforms, parenting, visibility, modifiers, constraints
ob_cube.location = (0.0, 0.0, 0.0)
ob_cube.lock_rotations_4d = False
ob_cube.empty_display_type = 'ARROWS'
ob_cube.lineart.crease_threshold = 0.0
_vg = ob_cube.vertex_groups.new(name='Group')
_m = ob_cube.modifiers.new('ParticleSettings', 'PARTICLE_SYSTEM')
ob_rock.location = (-0.0445, 0.3972, 0.0)
ob_rock.lock_rotations_4d = False
ob_rock.empty_display_type = 'ARROWS'
ob_rock.lineart.crease_threshold = 0.0

# ---- collection membership
col_collection.objects.link(ob_cube)
col_collection.objects.link(ob_rock)

# ---- scene / render settings (as saved in the file)
scene.frame_start = 1; scene.frame_end = 250; scene.frame_set(1)
scene.render.engine = 'BLENDER_EEVEE_NEXT'
scene.cycles.use_denoising = False
scene.cycles.samples = 128
scene.cycles.sampling_pattern = 'TABULATED_SOBOL'
scene.cycles.use_adaptive_sampling = False
scene.cycles.use_light_tree = False
scene.view_settings.view_transform = 'Filmic'
bpy.context.view_layer.update()

# ---- added for rendering (the .blend has no active camera and no usable light): camera, sun
cam_auto = bpy.data.cameras.new('AutoCamera')
cam_auto.lens = 50.0
cam_auto.sensor_width = 36.0
cam_auto.clip_end = 1000.0
ob_auto_camera = bpy.data.objects.new('AutoCamera', cam_auto)
scene.collection.objects.link(ob_auto_camera)
ob_auto_camera.location = (7.58978, -7.13955, 5.66356)
ob_auto_camera.rotation_euler = (1.09748, -7.21219e-08, 0.694738)
scene.camera = ob_auto_camera
light_auto_sun = bpy.data.lights.new('AutoSun', 'SUN')
light_auto_sun.energy = 3.0
light_auto_sun.angle = 0.0523599
ob_auto_sun = bpy.data.objects.new('AutoSun', light_auto_sun)
scene.collection.objects.link(ob_auto_sun)
ob_auto_sun.rotation_euler = (0.872665, 0.174533, 0.523599)
bpy.context.view_layer.update()
